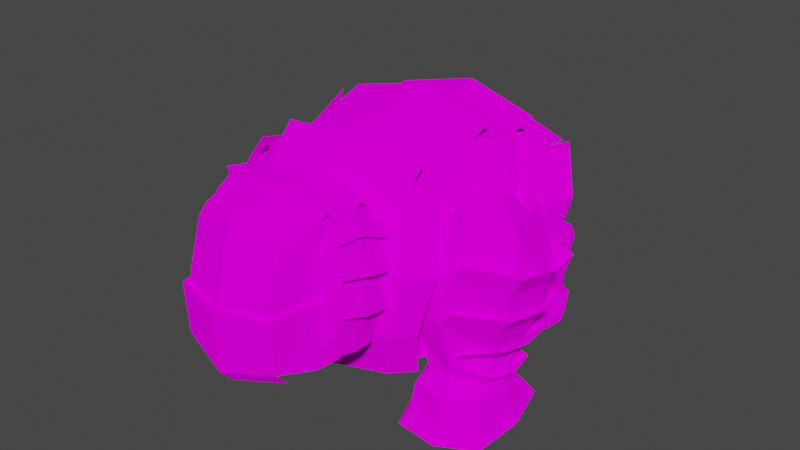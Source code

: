 # Source: bobeko.blend  (saved by Blender 2.93.21; exported with 4.5.12 LTS)
import bpy
from mathutils import Matrix  # noqa: F401  (used for matrix-valued properties, if any)

bpy.ops.wm.read_factory_settings(use_empty=True)
scene = bpy.context.scene
scene.name = 'Scene'

# ---- collections
col_collection = bpy.data.collections.new('Collection'); scene.collection.children.link(col_collection)

# ---- images (referenced by path relative to the original .blend; pixels are not part of the script)
import os
ASSET_DIR = os.environ.get("B2B_ASSET_DIR", "")  # directory of the original .blend (textures are referenced by path, not embedded)
HERE = os.path.dirname(os.path.abspath(__file__))  # packed textures are extracted next to this script under _unpacked/

def load_image(name, relpath, width, height, colorspace="sRGB"):
    """Load a texture the original file referenced (path relative to the .blend, or extracted next to this script)."""
    p = next((c for c in (os.path.join(HERE, relpath), os.path.join(ASSET_DIR, relpath)) if relpath and os.path.exists(c)), "")
    if p:
        img = bpy.data.images.load(p, check_existing=True)
        img.name = name
    else:  # same state as the original file: an image datablock whose file is absent (Cycles renders it pink)
        img = bpy.data.images.new(name, width, height)
        img.source = "FILE"
        img.filepath = "//" + (relpath or name)
    img.colorspace_settings.name = colorspace
    return img
img_bobeko = load_image('bobeko', 'bobeko.png', 1024, 1024, 'sRGB')

# ---- materials (node trees are filled in below, after node groups)
mat_bobeko = bpy.data.materials.new('bobeko')
mat_bobeko.alpha_threshold = 0.0
mat_bobeko.line_color = (0.0, 0.0, 0.0, 1.0)

# ---- material node trees
mat_bobeko.use_nodes = True; mat_bobeko.node_tree.nodes.clear()
_N = mat_bobeko.node_tree.nodes; _L = mat_bobeko.node_tree.links
n0 = _N.new('ShaderNodeMixShader'); n0.name = 'Mix Shader'; n0.location = (-43480, -2466)
n1 = _N.new('ShaderNodeMixShader'); n1.name = 'Mix Shader.001'; n1.location = (252, 258)
n2 = _N.new('ShaderNodeBsdfDiffuse'); n2.name = 'Diffuse BSDF'; n2.location = (31, 97)
n2.inputs[1].default_value = 0.4
n3 = _N.new('ShaderNodeBsdfTransparent'); n3.name = 'Transparent BSDF'; n3.location = (38, 191)
n3.inputs[0].default_value = (1.0, 1.0, 1.0, 0.0)
n4 = _N.new('ShaderNodeTexImage'); n4.name = 'Image Texture'; n4.location = (-290, 254)
n4.image = img_bobeko
n4.interpolation = 'Closest'
n5 = _N.new('ShaderNodeOutputMaterial'); n5.name = 'Material Output'; n5.location = (439, 257)
_L.new(n4.outputs[0], n2.inputs[0])
_L.new(n4.outputs[1], n1.inputs[0])
_L.new(n1.outputs[0], n5.inputs[0])
_L.new(n2.outputs[0], n1.inputs[2])
_L.new(n3.outputs[0], n1.inputs[1])
n5.is_active_output = True

# ---- world
world_world = bpy.data.worlds.new('World'); scene.world = world_world
world_world.use_nodes = True; world_world.node_tree.nodes.clear()
_N = world_world.node_tree.nodes; _L = world_world.node_tree.links
n0 = _N.new('ShaderNodeOutputWorld'); n0.name = 'World Output'; n0.location = (300, 300)
n1 = _N.new('ShaderNodeBackground'); n1.name = 'Background'; n1.location = (10, 300)
n1.inputs[0].default_value = (0.05088, 0.05088, 0.05088, 1.0)
_L.new(n1.outputs[0], n0.inputs[0])
n0.is_active_output = True
world_world.color = (0.05088, 0.05088, 0.05088)
world_world.use_sun_shadow = False
world_world.sun_shadow_jitter_overblur = 0.0

# ---- meshes
me_body = bpy.data.meshes.new('Body')
me_body.from_pydata([(0.56, 1.748, -1.148), (0.9554, 0.1195, -0.723), (0.56, 2.038, -0.06614), (0.88, 0.575, 0.9771), (0.88, -1.506, -0.9488), (0.88, -1.191, 0.8631), (0.728, 2.093, -0.4679), (1.224, 0.2473, 0.3662), (1.144, -1.578, 0.2404), (0.6358, 2.03, -0.841), (1.109, 0.08078, -0.2473), (0.88, -1.158, -0.9541), (0.88, -0.1896, 1.121), (1.224, -0.6748, 0.5008), (1.095, -0.9968, -0.2214), (0.8296, 1.331, 0.5653), (0.8296, 0.9013, -1.037), (1.078, 1.069, 0.05517), (0.9419, 0.9117, -0.5263), (0.9992, -1.666, -0.4121), (-0.56, 1.748, -1.148), (-0.9554, 0.1195, -0.723), (-0.56, 2.038, -0.06614), (-0.88, 0.575, 0.9771), (-0.88, -1.506, -0.9488), (-0.88, -1.191, 0.8631), (0.0, 2.238, 0.03386), (0.0, 1.848, -1.348), (0.0, 0.675, 1.177), (0.0, 0.1195, -0.923), (0.0, -1.25, 0.9512), (0.0, -1.62, -1.098), (-0.728, 2.093, -0.4679), (-1.224, 0.2473, 0.3662), (-1.144, -1.578, 0.2404), (0.0, 2.343, -0.5179), (0.0, -1.658, 0.2404), (-0.6358, 2.03, -0.841), (-1.109, 0.08078, -0.2473), (0.0, 2.21, -0.9733), (0.0, -1.772, -0.4939), (-0.88, -1.158, -0.9541), (-0.88, -0.1896, 1.121), (0.0, -0.1884, 1.335), (0.0, -1.182, -1.166), (-1.224, -0.6748, 0.5008), (-1.095, -0.9968, -0.2214), (-0.8296, 1.331, 0.5653), (-0.8296, 0.9013, -1.037), (0.0, 1.503, 0.7381), (0.0, 0.9589, -1.268), (-1.078, 1.069, 0.05517), (-0.9419, 0.9117, -0.5263), (-0.9992, -1.666, -0.4121), (0.9554, 0.1195, -0.723), (0.88, 0.575, 0.9771), (0.88, -1.506, -0.9488), (0.88, -1.191, 0.8631), (1.224, 0.2473, 0.3662), (1.144, -1.578, 0.2404), (1.109, 0.08078, -0.2473), (1.1, -0.965, 0.8631), (0.88, -1.158, -0.9541), (0.88, -0.1896, 1.121), (1.224, -0.6748, 0.5008), (1.095, -0.9968, -0.2214), (0.8296, 1.331, 0.5653), (0.8296, 0.9013, -1.037), (1.078, 1.069, 0.05517), (0.9419, 0.9117, -0.5263), (1.1, -1.28, -0.9488), (0.9992, -1.666, -0.4121), (1.364, -1.352, 0.2404), (1.219, -1.44, -0.4121), (1.112, -0.8559, -0.9541), (1.112, 0.1127, 1.121), (1.456, -0.3725, 0.5008), (1.327, -0.6946, -0.2214), (1.15, 0.3836, -0.723), (1.074, 0.8391, 0.9771), (1.418, 0.5114, 0.3662), (1.303, 0.3449, -0.2473), (0.9473, 1.576, 0.5653), (0.9473, 1.146, -1.037), (1.196, 1.314, 0.05517), (1.06, 1.157, -0.5263), (-0.9554, 0.1195, -0.723), (-0.88, 0.575, 0.9771), (-0.88, -1.506, -0.9488), (-0.88, -1.191, 0.8631), (-1.224, 0.2473, 0.3662), (-1.144, -1.578, 0.2404), (-1.109, 0.08078, -0.2473), (-1.1, -0.965, 0.8631), (-0.88, -1.158, -0.9541), (-0.88, -0.1896, 1.121), (-1.224, -0.6748, 0.5008), (-1.095, -0.9968, -0.2214), (-0.8296, 1.331, 0.5653), (-0.8296, 0.9013, -1.037), (-1.078, 1.069, 0.05517), (-0.9419, 0.9117, -0.5263), (-1.1, -1.28, -0.9488), (-0.9992, -1.666, -0.4121), (-1.364, -1.352, 0.2404), (-1.219, -1.44, -0.4121), (-1.112, -0.8559, -0.9541), (-1.112, 0.1127, 1.121), (-1.456, -0.3725, 0.5008), (-1.327, -0.6946, -0.2214), (-1.15, 0.3836, -0.723), (-1.074, 0.8391, 0.9771), (-1.418, 0.5114, 0.3662), (-1.303, 0.3449, -0.2473), (-0.9473, 1.576, 0.5653), (-0.9473, 1.146, -1.037), (-1.196, 1.314, 0.05517), (-1.06, 1.157, -0.5263), (0.56, 2.038, -0.06614), (0.88, 0.575, 0.9771), (0.88, -1.191, 0.8631), (0.88, -0.1896, 1.121), (0.8296, 1.331, 0.5653), (0.88, -0.9538, 1.14), (0.88, 0.09904, 1.229), (0.88, 0.9008, 1.051), (0.8296, 1.636, 0.5339), (0.56, 2.243, -0.2262), (-0.56, 2.038, -0.06614), (-0.88, 0.575, 0.9771), (-0.88, -1.191, 0.8631), (0.0, 2.238, 0.03386), (0.0, 0.675, 1.177), (0.0, -1.25, 0.9512), (-0.88, -0.1896, 1.121), (0.0, -0.1884, 1.335), (-0.8296, 1.331, 0.5653), (0.0, 1.503, 0.7381), (-0.88, -0.9538, 1.14), (0.0, -1.013, 1.228), (-0.88, 0.09904, 1.229), (0.0, 0.1002, 1.444), (-0.88, 0.9008, 1.051), (0.0, 1.001, 1.251), (-0.8296, 1.636, 0.5339), (0.0, 1.809, 0.7067), (-0.56, 2.243, -0.2262), (0.0, 2.443, -0.1262)], [], [(17, 15, 3, 7), (44, 29, 1, 11), (13, 7, 3, 12), (49, 15, 2, 26), (35, 26, 2, 6), (12, 3, 28, 43), (8, 5, 30, 36), (16, 50, 27, 0), (19, 8, 36, 40), (39, 35, 6, 9), (14, 10, 7, 13), (18, 17, 7, 10), (16, 18, 10, 1), (11, 1, 10, 14), (27, 39, 9, 0), (4, 19, 40, 31), (4, 11, 14, 19), (19, 14, 13, 8), (5, 12, 43, 30), (8, 13, 12, 5), (31, 44, 11, 4), (0, 9, 18, 16), (9, 6, 17, 18), (1, 29, 50, 16), (28, 3, 15, 49), (6, 2, 15, 17), (51, 33, 23, 47), (44, 41, 21, 29), (45, 42, 23, 33), (49, 26, 22, 47), (35, 32, 22, 26), (42, 43, 28, 23), (34, 36, 30, 25), (48, 20, 27, 50), (53, 40, 36, 34), (39, 37, 32, 35), (46, 45, 33, 38), (52, 38, 33, 51), (48, 21, 38, 52), (41, 46, 38, 21), (27, 20, 37, 39), (24, 31, 40, 53), (24, 53, 46, 41), (53, 34, 45, 46), (25, 30, 43, 42), (34, 25, 42, 45), (31, 24, 41, 44), (20, 48, 52, 37), (37, 52, 51, 32), (21, 48, 50, 29), (28, 49, 47, 23), (32, 51, 47, 22), (71, 73, 72, 59), (59, 72, 61, 57), (56, 70, 73, 71), (65, 62, 74, 77), (63, 64, 76, 75), (64, 65, 77, 76), (60, 81, 80, 58), (55, 58, 80, 79), (60, 54, 78, 81), (68, 84, 82, 66), (69, 85, 84, 68), (67, 83, 85, 69), (103, 91, 104, 105), (91, 89, 93, 104), (88, 103, 105, 102), (97, 109, 106, 94), (95, 107, 108, 96), (96, 108, 109, 97), (92, 90, 112, 113), (87, 111, 112, 90), (92, 113, 110, 86), (100, 98, 114, 116), (101, 100, 116, 117), (99, 101, 117, 115), (120, 123, 139, 133), (135, 121, 124, 141), (119, 125, 143, 132), (137, 122, 126, 145), (118, 127, 147, 131), (130, 133, 139, 138), (135, 141, 140, 134), (129, 132, 143, 142), (137, 145, 144, 136), (128, 131, 147, 146)])
_uv = me_body.uv_layers.new(name='UVMap')
_uv.uv.foreach_set('vector', [0.5834, 0.09796, 0.5966, 0.1469, 0.5291, 0.1651, 0.5115, 0.1048, 0.08668, 0.0426, 0.08763, 0.1516, 0.006859, 0.1515, 0.01393, 0.04635, 0.01753, 0.4378, 0.09264, 0.446, 0.1052, 0.5075, 0.04227, 0.5029, 0.561, 0.6235, 0.5616, 0.6936, 0.4846, 0.672, 0.4785, 0.6235, 0.5175, 0.4785, 0.5616, 0.4714, 0.5616, 0.5226, 0.5283, 0.5393, 0.4148, 0.7759, 0.4146, 0.7129, 0.4881, 0.7077, 0.4882, 0.7789, 0.2927, 0.005251, 0.353, 0.02534, 0.358, 0.09765, 0.2918, 0.09803, 0.02043, 0.2185, 0.08827, 0.2258, 0.08888, 0.2966, 0.04123, 0.287, 0.2389, 0.01724, 0.2927, 0.005251, 0.2918, 0.09803, 0.2324, 0.09838, 0.4826, 0.4842, 0.5175, 0.4785, 0.5283, 0.5393, 0.4951, 0.5363, 0.007044, 0.3737, 0.09216, 0.3936, 0.09264, 0.446, 0.01753, 0.4378, 0.5852, 0.04792, 0.5834, 0.09796, 0.5115, 0.1048, 0.513, 0.05248, 0.5966, 0.007044, 0.5852, 0.04792, 0.513, 0.05248, 0.5279, 0.01468, 0.00965, 0.3105, 0.1052, 0.3551, 0.09216, 0.3936, 0.007044, 0.3737, 0.4419, 0.4908, 0.4826, 0.4842, 0.4951, 0.5363, 0.4593, 0.5385, 0.1928, 0.02566, 0.2389, 0.01724, 0.2324, 0.09838, 0.1821, 0.09867, 0.6175, 0.4174, 0.6439, 0.4274, 0.6334, 0.4898, 0.5891, 0.4542, 0.5891, 0.4542, 0.6334, 0.4898, 0.6356, 0.5548, 0.5757, 0.5072, 0.304, 0.6672, 0.3013, 0.5833, 0.3744, 0.5762, 0.3759, 0.6677, 0.5757, 0.5072, 0.6356, 0.5548, 0.6439, 0.6239, 0.5794, 0.5703, 0.08637, 0.006818, 0.08668, 0.0426, 0.01393, 0.04635, 0.01334, 0.01766, 0.7136, 0.7177, 0.6838, 0.7347, 0.6718, 0.638, 0.7136, 0.6451, 0.6838, 0.7347, 0.6522, 0.7335, 0.6218, 0.6408, 0.6718, 0.638, 0.006859, 0.1515, 0.08763, 0.1516, 0.08827, 0.2258, 0.02043, 0.2185, 0.7125, 0.2705, 0.7117, 0.3441, 0.6419, 0.34, 0.6365, 0.2701, 0.6522, 0.7335, 0.6168, 0.7304, 0.5757, 0.6618, 0.6218, 0.6408, 0.07891, 0.5887, 0.007044, 0.5818, 0.02463, 0.5216, 0.09213, 0.5398, 0.08668, 0.0426, 0.1595, 0.04509, 0.1684, 0.1501, 0.08763, 0.1516, 0.4524, 0.276, 0.4772, 0.2109, 0.5401, 0.2063, 0.5275, 0.2678, 0.561, 0.6235, 0.4785, 0.6235, 0.4846, 0.575, 0.5616, 0.5534, 0.5175, 0.4785, 0.5085, 0.4174, 0.5454, 0.4228, 0.5616, 0.4714, 0.5616, 0.7758, 0.4882, 0.7789, 0.4881, 0.7077, 0.5616, 0.7127, 0.2938, 0.1908, 0.2918, 0.09803, 0.358, 0.09765, 0.3538, 0.17, 0.156, 0.2173, 0.1364, 0.2862, 0.08888, 0.2966, 0.08827, 0.2258, 0.2399, 0.1794, 0.2324, 0.09838, 0.2918, 0.09803, 0.2938, 0.1908, 0.4826, 0.4842, 0.478, 0.4308, 0.5085, 0.4174, 0.5175, 0.4785, 0.4419, 0.3401, 0.4524, 0.276, 0.5275, 0.2678, 0.5271, 0.3202, 0.08073, 0.6388, 0.008505, 0.6342, 0.007044, 0.5818, 0.07891, 0.5887, 0.09213, 0.6796, 0.02347, 0.672, 0.008505, 0.6342, 0.08073, 0.6388, 0.4446, 0.4033, 0.4419, 0.3401, 0.5271, 0.3202, 0.5401, 0.3587, 0.4419, 0.4908, 0.4433, 0.44, 0.478, 0.4308, 0.4826, 0.4842, 0.1936, 0.1715, 0.1821, 0.09867, 0.2324, 0.09838, 0.2399, 0.1794, 0.596, 0.4033, 0.5676, 0.3666, 0.612, 0.331, 0.6224, 0.3934, 0.5676, 0.3666, 0.5542, 0.3136, 0.6141, 0.266, 0.612, 0.331, 0.4477, 0.6648, 0.3759, 0.6677, 0.3744, 0.5762, 0.4477, 0.581, 0.5542, 0.3136, 0.558, 0.2505, 0.6224, 0.1969, 0.6141, 0.266, 0.08637, 0.006818, 0.1596, 0.01639, 0.1595, 0.04509, 0.08668, 0.0426, 0.2723, 0.6212, 0.2723, 0.6938, 0.2304, 0.7009, 0.2424, 0.6042, 0.2424, 0.6042, 0.2304, 0.7009, 0.1804, 0.698, 0.2109, 0.6054, 0.1684, 0.1501, 0.156, 0.2173, 0.08827, 0.2258, 0.08763, 0.1516, 0.7125, 0.2705, 0.6365, 0.2701, 0.6427, 0.2002, 0.7125, 0.1969, 0.2109, 0.6054, 0.1804, 0.698, 0.1343, 0.677, 0.1754, 0.6085, 0.8613, 0.5377, 0.8867, 0.5348, 0.8939, 0.4806, 0.8685, 0.4835, 0.8685, 0.4835, 0.8939, 0.4806, 0.8944, 0.4174, 0.869, 0.4203, 0.869, 0.5835, 0.8944, 0.5806, 0.8867, 0.5348, 0.8613, 0.5377, 0.7931, 0.561, 0.7942, 0.6243, 0.7648, 0.6145, 0.7638, 0.5512, 0.7942, 0.4272, 0.7861, 0.4964, 0.7568, 0.4866, 0.7648, 0.4174, 0.7861, 0.4964, 0.7931, 0.561, 0.7638, 0.5512, 0.7568, 0.4866, 0.9134, 0.2374, 0.8873, 0.2424, 0.8805, 0.2943, 0.9066, 0.2894, 0.9134, 0.3517, 0.9066, 0.2894, 0.8805, 0.2943, 0.8873, 0.3567, 0.9134, 0.2374, 0.9106, 0.1969, 0.8845, 0.2018, 0.8873, 0.2424, 0.8407, 0.8742, 0.8622, 0.8692, 0.861, 0.8185, 0.8395, 0.8235, 0.8357, 0.924, 0.8571, 0.919, 0.8622, 0.8692, 0.8407, 0.8742, 0.8407, 0.9661, 0.8622, 0.9611, 0.8571, 0.919, 0.8357, 0.924, 0.8357, 0.6841, 0.8429, 0.7383, 0.8683, 0.7412, 0.8611, 0.687, 0.8429, 0.7383, 0.8434, 0.8015, 0.8688, 0.8044, 0.8683, 0.7412, 0.8434, 0.6383, 0.8357, 0.6841, 0.8611, 0.687, 0.8688, 0.6412, 0.1556, 0.3737, 0.1263, 0.3835, 0.1273, 0.3202, 0.1567, 0.3105, 0.1567, 0.5075, 0.1273, 0.5173, 0.1193, 0.4481, 0.1486, 0.4383, 0.1486, 0.4383, 0.1193, 0.4481, 0.1263, 0.3835, 0.1556, 0.3737, 0.9158, 0.6789, 0.909, 0.7308, 0.8829, 0.7358, 0.8897, 0.6839, 0.9158, 0.7932, 0.8897, 0.7982, 0.8829, 0.7358, 0.909, 0.7308, 0.9158, 0.6789, 0.8897, 0.6839, 0.887, 0.6433, 0.9131, 0.6383, 0.935, 0.7303, 0.9338, 0.781, 0.9552, 0.786, 0.9564, 0.7353, 0.9299, 0.6805, 0.935, 0.7303, 0.9564, 0.7353, 0.9514, 0.6855, 0.935, 0.6383, 0.9299, 0.6805, 0.9514, 0.6855, 0.9564, 0.6434, 0.9594, 0.1969, 0.9298, 0.1969, 0.9275, 0.2687, 0.9571, 0.2687, 0.9474, 0.08024, 0.9536, 0.1534, 0.9286, 0.1534, 0.9224, 0.08024, 0.7208, 0.7487, 0.6937, 0.7487, 0.6822, 0.8215, 0.7093, 0.8215, 0.9334, 0.4864, 0.946, 0.5555, 0.921, 0.5555, 0.9085, 0.4864, 0.7857, 0.89, 0.7646, 0.89, 0.7568, 0.9382, 0.7779, 0.9382, 0.9594, 0.3406, 0.9571, 0.2687, 0.9275, 0.2687, 0.9298, 0.3406, 0.9474, 0.08024, 0.9224, 0.08024, 0.9286, 0.007044, 0.9536, 0.007044, 0.7208, 0.8942, 0.7093, 0.8215, 0.6822, 0.8215, 0.6937, 0.8942, 0.9334, 0.4864, 0.9085, 0.4864, 0.921, 0.4174, 0.946, 0.4174, 0.7857, 0.9865, 0.7779, 0.9382, 0.7568, 0.9382, 0.7646, 0.9865])
me_body.materials.append(mat_bobeko)
me_body.use_remesh_preserve_volume = False
me_body.use_remesh_preserve_attributes = False
me_body.use_mirror_x = True
me_body.use_mirror_vertex_groups = False
me_body.update()
me_head = bpy.data.meshes.new('Head')
me_head.from_pydata([(-0.7872, -0.4179, -0.2186), (-0.6874, 0.1808, -0.608), (0.6874, 0.1808, -0.608), (0.7872, -0.4179, -0.2186), (-0.6864, -0.3016, 0.596), (-0.528, 0.1808, 0.448), (0.528, 0.1808, 0.448), (0.6864, -0.3016, 0.596), (-0.5354, -1.249, -0.2186), (0.5354, -1.249, -0.2186), (-0.5354, -1.105, 0.4712), (0.5354, -1.105, 0.4712), (0.0, 0.3128, 0.552), (0.0, 0.3128, -0.7152), (0.0, -0.2661, 0.7296), (3.725e-09, -0.418, -0.1488), (0.0, -1.23, 0.5798), (1.648e-17, -1.411, -0.2186), (-0.6874, 0.2477, -0.08), (-0.7872, -0.4141, -0.08), (0.6874, 0.2477, -0.08), (0.7872, -0.4141, -0.08), (-0.5354, -1.269, -0.05605), (0.5354, -1.269, -0.05605), (0.0, 0.3929, -0.0816), (0.0, -1.427, -0.05286), (0.7614, -0.5007, -0.1225), (-0.7614, -0.5007, -0.1225), (0.6494, -0.7418, 0.5943), (-0.6494, -0.7418, 0.5943), (3.244e-09, -0.4958, -0.1159), (7.233e-17, -0.7894, 0.718), (0.7372, -0.5189, -0.03911), (-0.7372, -0.5189, -0.03911), (-0.6864, -0.3016, 0.596), (0.6864, -0.3016, 0.596), (-0.5354, -1.105, 0.4712), (0.5354, -1.105, 0.4712), (0.0, -0.2661, 0.7296), (0.0, -1.23, 0.5798), (0.6494, -0.7418, 0.5943), (-0.6494, -0.7418, 0.5943), (7.233e-17, -0.7894, 0.718), (-0.5354, -0.9861, 0.5866), (0.5354, -0.9861, 0.5866), (2.562e-17, -1.111, 0.6952), (0.6494, -0.5984, 0.6783), (-0.6494, -0.5984, 0.6783), (9.1e-17, -0.646, 0.802), (-0.6864, -0.1599, 0.6537), (0.6864, -0.1599, 0.6537), (1.281e-17, -0.1243, 0.7873)], [], [(21, 3, 2, 20), (25, 16, 10, 22), (14, 7, 6, 12), (15, 0, 1, 13), (19, 4, 5, 18), (31, 14, 4, 29), (30, 15, 3, 26), (33, 22, 10, 29), (32, 21, 7, 28), (24, 12, 6, 20), (18, 5, 12, 24), (27, 0, 15, 30), (28, 7, 14, 31), (3, 15, 13, 2), (4, 14, 12, 5), (23, 11, 16, 25), (9, 23, 25, 17), (1, 18, 24, 13), (13, 24, 20, 2), (26, 3, 21, 32), (27, 8, 22, 33), (0, 19, 18, 1), (17, 25, 22, 8), (7, 21, 20, 6), (0, 27, 33, 19), (9, 26, 32, 23), (11, 28, 31, 16), (8, 27, 30, 17), (23, 32, 28, 11), (19, 33, 29, 4), (17, 30, 26, 9), (16, 31, 29, 10), (37, 44, 45, 39), (39, 45, 43, 36), (41, 42, 48, 47), (42, 40, 46, 48), (38, 35, 50, 51), (38, 51, 49, 34)])
_uv = me_head.uv_layers.new(name='UVMap')
_uv.uv.foreach_set('vector', [0.7149, 0.488, 0.7258, 0.4907, 0.7427, 0.5466, 0.7001, 0.5401, 0.6221, 0.8021, 0.6231, 0.7487, 0.6681, 0.7552, 0.667, 0.8, 0.5354, 0.8497, 0.5348, 0.9064, 0.4939, 0.8937, 0.4864, 0.8494, 0.3641, 0.2868, 0.4279, 0.281, 0.4279, 0.3394, 0.3747, 0.3609, 0.3583, 0.7404, 0.3027, 0.7467, 0.3013, 0.704, 0.3435, 0.6884, 0.007044, 0.8734, 0.04937, 0.8757, 0.04315, 0.9321, 0.007727, 0.9271, 0.3632, 0.2801, 0.3641, 0.2868, 0.3013, 0.2989, 0.3021, 0.2884, 0.3571, 0.7502, 0.3736, 0.811, 0.3289, 0.8089, 0.3119, 0.7813, 0.7137, 0.4782, 0.7149, 0.488, 0.6593, 0.4817, 0.6685, 0.4471, 0.6685, 0.05842, 0.6692, 0.007044, 0.7137, 0.01525, 0.725, 0.05914, 0.6119, 0.05752, 0.6245, 0.01397, 0.6692, 0.007044, 0.6685, 0.05842, 0.4242, 0.2711, 0.4279, 0.281, 0.3641, 0.2868, 0.3632, 0.2801, 0.01361, 0.8201, 0.04937, 0.819, 0.04937, 0.8757, 0.007044, 0.8734, 0.3013, 0.2989, 0.3641, 0.2868, 0.3747, 0.3609, 0.3176, 0.3551, 0.5354, 0.793, 0.5354, 0.8497, 0.4864, 0.8494, 0.4944, 0.8053, 0.5773, 0.7983, 0.5779, 0.7535, 0.6231, 0.7487, 0.6221, 0.8021, 0.5757, 0.8118, 0.5773, 0.7983, 0.6221, 0.8021, 0.6218, 0.8155, 0.6107, 0.101, 0.6119, 0.05752, 0.6685, 0.05842, 0.6677, 0.1098, 0.6677, 0.1098, 0.6685, 0.05842, 0.725, 0.05914, 0.725, 0.1026, 0.72, 0.4818, 0.7258, 0.4907, 0.7149, 0.488, 0.7137, 0.4782, 0.3634, 0.7466, 0.3861, 0.8063, 0.3736, 0.811, 0.3571, 0.7502, 0.3692, 0.7377, 0.3583, 0.7404, 0.3435, 0.6884, 0.3861, 0.6818, 0.6218, 0.8155, 0.6221, 0.8021, 0.667, 0.8, 0.6681, 0.8135, 0.6593, 0.4817, 0.7149, 0.488, 0.7001, 0.5401, 0.6579, 0.5245, 0.3692, 0.7377, 0.3634, 0.7466, 0.3571, 0.7502, 0.3583, 0.7404, 0.7427, 0.4221, 0.72, 0.4818, 0.7137, 0.4782, 0.7303, 0.4174, 0.3084, 0.8339, 0.3395, 0.8251, 0.3387, 0.8788, 0.3013, 0.8788, 0.3975, 0.2132, 0.4242, 0.2711, 0.3632, 0.2801, 0.3527, 0.2063, 0.7303, 0.4174, 0.7137, 0.4782, 0.6685, 0.4471, 0.6856, 0.4195, 0.3583, 0.7404, 0.3571, 0.7502, 0.3119, 0.7813, 0.3027, 0.7467, 0.3527, 0.2063, 0.3632, 0.2801, 0.3021, 0.2884, 0.3116, 0.2254, 0.3013, 0.8788, 0.3387, 0.8788, 0.3395, 0.9325, 0.3084, 0.9236, 0.7289, 0.7287, 0.7423, 0.7287, 0.7411, 0.6834, 0.7277, 0.6834, 0.7277, 0.6834, 0.7411, 0.6834, 0.7423, 0.638, 0.7289, 0.638, 0.424, 0.375, 0.4223, 0.4287, 0.4088, 0.4287, 0.4105, 0.375, 0.4223, 0.4287, 0.424, 0.4823, 0.4105, 0.4823, 0.4088, 0.4287, 0.9724, 0.4737, 0.9792, 0.53, 0.9668, 0.53, 0.96, 0.4737, 0.9724, 0.4737, 0.96, 0.4737, 0.9668, 0.4174, 0.9792, 0.4174])
me_head.materials.append(mat_bobeko)
me_head.use_remesh_preserve_volume = False
me_head.use_remesh_preserve_attributes = False
me_head.use_mirror_x = True
me_head.use_mirror_vertex_groups = False
me_head.update()
me_legleftback = bpy.data.meshes.new('LegLeftBack')
me_legleftback.from_pydata([(-0.06055, -0.553, -0.3657), (-0.1689, 0.06149, -0.3657), (0.2953, 0.1433, -0.09798), (0.4036, -0.4712, -0.09798), (-0.2151, -0.1625, 0.3587), (-0.2866, 0.2436, 0.1129), (0.1861, 0.3269, 0.1129), (0.2577, -0.0791, 0.3587), (-0.07918, -0.5052, -0.882), (-0.1625, -0.03248, -0.882), (0.3102, 0.05087, -0.882), (0.3935, -0.4218, -0.882), (-0.05745, 0.3258, 0.08829), (0.04692, 0.1946, -0.2318), (0.02846, -0.1614, 0.3833), (0.1878, -0.6043, -0.2318), (0.06132, 0.0801, -0.882), (0.1697, -0.5344, -0.882), (-0.2981, 0.03222, 0.2358), (-0.1844, -0.2581, -0.4058), (0.2691, 0.1322, 0.2358), (0.4191, -0.1517, -0.05782), (-0.1918, -0.2813, -0.882), (0.4228, -0.173, -0.882), (-0.02188, 0.1241, 0.2788), (0.04233, -0.2401, -0.882), (-0.04922, -0.504, -0.7041), (0.4269, -0.42, -0.7405), (0.3373, 0.08813, -0.7405), (-0.1388, 0.004179, -0.7041), (0.2023, -0.5382, -0.7223), (0.08578, 0.1224, -0.7223), (-0.1654, -0.2625, -0.6987), (0.4535, -0.1534, -0.746), (0.3604, -0.3915, -0.5288), (0.2836, 0.04387, -0.5288), (0.1804, -0.4906, -0.5488), (0.3795, -0.1637, -0.5228), (-0.02269, -0.4591, -0.5688), (-0.09946, -0.02368, -0.5688), (0.08057, 0.07541, -0.5488), (-0.1185, -0.2515, -0.5748), (-0.2761, 0.1682, -0.1153), (-0.1722, -0.4213, 0.04053), (0.2744, 0.2653, 0.02931), (0.3783, -0.3242, 0.1852), (0.1164, -0.4483, 0.1284), (-0.01416, 0.2923, -0.05859), (-0.2917, -0.1385, -0.0591), (0.394, -0.01755, 0.1289), (0.2953, 0.1433, -0.09798), (0.4036, -0.4712, -0.09798), (0.04692, 0.1946, -0.2318), (0.1878, -0.6043, -0.2318), (0.4191, -0.1517, -0.05782), (0.3604, -0.3915, -0.5288), (0.2836, 0.04387, -0.5288), (0.1804, -0.4906, -0.5488), (0.3795, -0.1637, -0.5228), (-0.02269, -0.4591, -0.5688), (-0.09946, -0.02368, -0.5688), (0.08057, 0.07541, -0.5488), (-0.1185, -0.2515, -0.5748), (0.2971, 0.1676, -0.2347), (0.4137, -0.4933, -0.2347), (0.03005, 0.2227, -0.3787), (0.1815, -0.6365, -0.3787), (0.4303, -0.1497, -0.1915), (0.4343, -0.4497, -0.6494), (0.3337, 0.1235, -0.6398), (0.1959, -0.5802, -0.6531), (0.4601, -0.1498, -0.6439), (-0.07276, -0.5387, -0.6539), (-0.1734, 0.03455, -0.6443), (0.06507, 0.165, -0.6406), (-0.1991, -0.2654, -0.6498)], [], [(49, 21, 2, 44), (48, 18, 5, 42), (47, 13, 1, 42), (46, 14, 4, 43), (25, 22, 9, 16), (33, 23, 10, 28), (41, 19, 1, 39), (40, 13, 2, 35), (30, 17, 11, 27), (24, 20, 6, 12), (18, 24, 12, 5), (26, 8, 17, 30), (39, 1, 13, 40), (23, 25, 16, 10), (45, 7, 14, 46), (44, 2, 13, 47), (11, 17, 25, 23), (4, 14, 24, 18), (14, 7, 20, 24), (38, 0, 19, 41), (27, 11, 23, 33), (17, 8, 22, 25), (43, 4, 18, 48), (45, 3, 21, 49), (34, 27, 33, 37), (8, 26, 32, 22), (9, 29, 31, 16), (38, 26, 30, 36), (36, 30, 27, 34), (16, 31, 28, 10), (22, 32, 29, 9), (37, 33, 28, 35), (21, 37, 35, 2), (15, 36, 34, 3), (0, 38, 36, 15), (3, 34, 37, 21), (26, 38, 41, 32), (29, 39, 40, 31), (31, 40, 35, 28), (32, 41, 39, 29), (7, 45, 49, 20), (0, 43, 48, 19), (6, 44, 47, 12), (3, 45, 46, 15), (15, 46, 43, 0), (12, 47, 42, 5), (19, 48, 42, 1), (20, 49, 44, 6), (51, 53, 66, 64), (54, 67, 63, 50), (52, 50, 63, 65), (51, 64, 67, 54), (61, 74, 73, 60), (58, 55, 68, 71), (55, 57, 70, 68), (56, 69, 74, 61), (62, 75, 72, 59), (57, 59, 72, 70), (56, 58, 71, 69), (60, 73, 75, 62)])
_uv = me_legleftback.uv_layers.new(name='UVMap')
_uv.uv.foreach_set('vector', [0.15, 0.557, 0.1329, 0.5591, 0.1425, 0.5363, 0.156, 0.5337, 0.1584, 0.8839, 0.1612, 0.8585, 0.1798, 0.8608, 0.1813, 0.8792, 0.08552, 0.8724, 0.08672, 0.888, 0.06643, 0.8974, 0.06346, 0.8748, 0.3767, 0.8556, 0.3792, 0.8264, 0.3979, 0.8251, 0.3993, 0.8566, 0.9518, 0.3719, 0.9569, 0.3547, 0.9728, 0.3651, 0.9728, 0.3841, 0.07388, 0.9513, 0.06346, 0.9524, 0.06357, 0.9328, 0.07503, 0.9313, 0.1643, 0.9253, 0.1594, 0.9124, 0.1813, 0.9016, 0.1809, 0.9193, 0.08365, 0.9144, 0.08672, 0.888, 0.1087, 0.884, 0.09953, 0.9173, 0.5913, 0.9652, 0.6032, 0.9627, 0.6032, 0.982, 0.5922, 0.9843, 0.08696, 0.8418, 0.1087, 0.844, 0.1021, 0.8615, 0.08421, 0.8616, 0.06536, 0.838, 0.08696, 0.8418, 0.08421, 0.8616, 0.06695, 0.8566, 0.5888, 0.9463, 0.6024, 0.9434, 0.6032, 0.9627, 0.5913, 0.9652, 0.06752, 0.9155, 0.06643, 0.8974, 0.08672, 0.888, 0.08365, 0.9144, 0.9433, 0.4, 0.9518, 0.3719, 0.9728, 0.3841, 0.9623, 0.4, 0.3556, 0.8496, 0.3606, 0.8254, 0.3792, 0.8264, 0.3767, 0.8556, 0.1081, 0.8705, 0.1086, 0.8842, 0.08672, 0.888, 0.08552, 0.8724, 0.9275, 0.3895, 0.9275, 0.3705, 0.9518, 0.3719, 0.9433, 0.4, 0.07149, 0.8203, 0.09014, 0.819, 0.08696, 0.8418, 0.06536, 0.838, 0.09014, 0.819, 0.1077, 0.8254, 0.1087, 0.844, 0.08696, 0.8418, 0.1482, 0.9327, 0.1362, 0.9201, 0.1594, 0.9124, 0.1643, 0.9253, 0.075, 0.9713, 0.06369, 0.9719, 0.06346, 0.9524, 0.07388, 0.9513, 0.9275, 0.3705, 0.9379, 0.3547, 0.9569, 0.3547, 0.9518, 0.3719, 0.1343, 0.8865, 0.1425, 0.8561, 0.1612, 0.8585, 0.1584, 0.8839, 0.1439, 0.5794, 0.1193, 0.5799, 0.1329, 0.5591, 0.15, 0.557, 0.09192, 0.9686, 0.075, 0.9713, 0.07388, 0.9513, 0.09142, 0.9511, 0.008185, 0.9463, 0.02192, 0.9462, 0.02104, 0.9663, 0.007044, 0.9653, 0.6552, 0.9725, 0.6413, 0.9697, 0.6427, 0.9508, 0.6549, 0.953, 0.578, 0.9487, 0.5888, 0.9463, 0.5913, 0.9652, 0.5777, 0.9645, 0.5777, 0.9645, 0.5913, 0.9652, 0.5922, 0.9843, 0.5757, 0.9803, 0.6549, 0.953, 0.6427, 0.9508, 0.6437, 0.9319, 0.6552, 0.9337, 0.007044, 0.9653, 0.02104, 0.9663, 0.02192, 0.9865, 0.00815, 0.9844, 0.09142, 0.9511, 0.07388, 0.9513, 0.07503, 0.9313, 0.09192, 0.9336, 0.9085, 0.5937, 0.9439, 0.5934, 0.9448, 0.6107, 0.912, 0.6179, 0.3756, 0.8853, 0.3836, 0.9099, 0.3688, 0.9155, 0.3536, 0.8854, 0.397, 0.8903, 0.3993, 0.9076, 0.3836, 0.9099, 0.3756, 0.8853, 0.912, 0.5695, 0.9448, 0.576, 0.9439, 0.5934, 0.9085, 0.5937, 0.02192, 0.9462, 0.03259, 0.9491, 0.03105, 0.9665, 0.02104, 0.9663, 0.6413, 0.9697, 0.6304, 0.9677, 0.6294, 0.9519, 0.6427, 0.9508, 0.6427, 0.9508, 0.6294, 0.9519, 0.6272, 0.936, 0.6437, 0.9319, 0.02104, 0.9663, 0.03105, 0.9665, 0.03259, 0.984, 0.02192, 0.9865, 0.1663, 0.5692, 0.1439, 0.5794, 0.15, 0.557, 0.1652, 0.5503, 0.1362, 0.9201, 0.1343, 0.8865, 0.1584, 0.8839, 0.1594, 0.9124, 0.1021, 0.8615, 0.1081, 0.8705, 0.08552, 0.8724, 0.08421, 0.8616, 0.3567, 0.8741, 0.3556, 0.8496, 0.3767, 0.8556, 0.3756, 0.8853, 0.3756, 0.8853, 0.3767, 0.8556, 0.3993, 0.8566, 0.397, 0.8903, 0.08421, 0.8616, 0.08552, 0.8724, 0.06346, 0.8748, 0.06695, 0.8566, 0.1594, 0.9124, 0.1584, 0.8839, 0.1813, 0.8792, 0.1813, 0.9016, 0.1652, 0.5503, 0.15, 0.557, 0.156, 0.5337, 0.1663, 0.5314, 0.8024, 0.9626, 0.8093, 0.9832, 0.8202, 0.9866, 0.8128, 0.9644, 0.7998, 0.9383, 0.81, 0.9383, 0.8128, 0.9121, 0.8024, 0.914, 0.8093, 0.8934, 0.8024, 0.914, 0.8128, 0.9121, 0.8202, 0.89, 0.8024, 0.9626, 0.8128, 0.9644, 0.81, 0.9383, 0.7998, 0.9383, 0.9827, 0.02696, 0.9743, 0.02177, 0.9888, 0.007044, 0.993, 0.01517, 0.9839, 0.05862, 0.993, 0.0734, 0.9859, 0.08261, 0.9738, 0.06324, 0.9877, 0.6061, 0.976, 0.5957, 0.967, 0.6012, 0.9815, 0.6159, 0.9787, 0.04209, 0.9677, 0.04126, 0.9743, 0.02177, 0.9827, 0.02696, 0.9756, 0.5651, 0.9685, 0.5606, 0.96, 0.5818, 0.9697, 0.5814, 0.976, 0.5957, 0.9697, 0.5814, 0.96, 0.5818, 0.967, 0.6012, 0.9787, 0.04209, 0.9839, 0.05862, 0.9738, 0.06324, 0.9677, 0.04126, 0.9877, 0.5526, 0.9843, 0.5441, 0.9685, 0.5606, 0.9756, 0.5651])
me_legleftback.materials.append(mat_bobeko)
me_legleftback.use_remesh_preserve_volume = False
me_legleftback.use_remesh_preserve_attributes = False
me_legleftback.use_mirror_vertex_groups = False
me_legleftback.update()
me_legleftfront = bpy.data.meshes.new('LegLeftFront')
me_legleftfront.from_pydata([(0.2011, -0.7474, -0.8389), (0.08798, 0.1375, -0.9894), (0.7322, 0.2371, -0.9624), (0.8453, -0.4936, -0.8119), (0.09853, -0.8781, 0.2366), (-0.06287, 0.4268, -0.004328), (0.9345, 0.4719, -0.1781), (1.096, -0.6106, 0.06278), (0.1058, -0.5561, 0.7253), (-0.05473, 0.364, 0.5734), (0.8415, 0.3634, 0.29), (1.002, -0.367, 0.4419), (0.2175, -0.7279, -1.095), (0.1272, -0.1583, -1.241), (0.7417, -0.05368, -1.213), (0.832, -0.6233, -1.067), (0.193, -1.003, -1.443), (-0.0349, -0.01541, -1.456), (0.8346, 0.1362, -1.433), (0.9538, -0.8704, -1.423), (0.1507, -0.8588, -1.6), (-0.03599, -0.08921, -1.6), (0.8353, 0.07048, -1.6), (0.9131, -0.7191, -1.6), (0.4197, 0.6493, -0.1153), (0.3875, 0.3965, -1.006), (0.6133, -0.9165, 0.1738), (0.5458, -0.8424, -0.7953), (0.3558, 0.5981, 0.3802), (0.5804, -0.6899, 0.5928), (0.4096, 0.02422, -1.236), (0.5428, -0.7767, -1.011), (0.3825, 0.1576, -1.43), (0.6081, -1.058, -1.431), (0.3823, 0.093, -1.6), (0.5666, -0.9937, -1.6), (-0.0819, -0.244, 0.1335), (0.08012, -0.3213, -0.9169), (1.115, -0.02322, -0.07506), (0.8531, -0.1246, -0.8844), (0.01447, -0.1051, 0.8182), (0.9217, 0.01332, 0.3659), (0.08016, -0.4588, -1.172), (0.879, -0.3228, -1.136), (-0.002465, -0.5235, -1.452), (0.9757, -0.3529, -1.426), (-0.02432, -0.489, -1.6), (0.9559, -0.3093, -1.6), (0.4745, -0.4503, -1.6), (0.5056, 0.01947, 0.7246), (1.034, -0.05239, -0.4943), (-0.1834, -0.2917, -0.428), (0.3221, 0.6272, -0.6086), (0.5282, -0.9713, -0.3136), (1.014, -0.6232, -0.3722), (0.8501, 0.4231, -0.6053), (0.0002066, -0.9062, -0.317), (-0.1642, 0.3625, -0.55), (0.9114, -0.7922, -1.163), (0.8021, 0.04395, -1.32), (0.1984, -0.9164, -1.174), (0.02316, -0.09188, -1.331), (0.5833, -1.015, -1.14), (0.392, 0.0889, -1.329), (0.9439, -0.359, -1.24), (0.02364, -0.5193, -1.254), (0.7322, 0.2371, -0.9624), (0.8453, -0.4936, -0.8119), (0.9345, 0.4719, -0.1781), (1.096, -0.6106, 0.06278), (0.8415, 0.3634, 0.29), (1.002, -0.367, 0.4419), (0.7417, -0.05368, -1.213), (0.832, -0.6233, -1.067), (0.193, -1.003, -1.443), (-0.0349, -0.01541, -1.456), (0.8346, 0.1362, -1.433), (0.9538, -0.8704, -1.423), (0.4197, 0.6493, -0.1153), (0.3875, 0.3965, -1.006), (0.6133, -0.9165, 0.1738), (0.5458, -0.8424, -0.7953), (0.3558, 0.5981, 0.3802), (0.5804, -0.6899, 0.5928), (0.4096, 0.02422, -1.236), (0.5428, -0.7767, -1.011), (0.3825, 0.1576, -1.43), (0.6081, -1.058, -1.431), (1.115, -0.02322, -0.07506), (0.8531, -0.1246, -0.8844), (0.9217, 0.01332, 0.3659), (0.879, -0.3228, -1.136), (-0.002465, -0.5235, -1.452), (0.9757, -0.3529, -1.426), (1.034, -0.05239, -0.4943), (0.3221, 0.6272, -0.6086), (0.5282, -0.9713, -0.3136), (1.014, -0.6232, -0.3722), (0.8501, 0.4231, -0.6053), (0.7198, 0.4, 0.4719), (0.8803, -0.3304, 0.6237), (0.2341, 0.6348, 0.5621), (0.4587, -0.6533, 0.7747), (0.8, 0.04995, 0.5478), (1.095, 0.4985, 0.02432), (1.214, -0.6106, 0.2652), (0.5382, 0.7463, 0.08713), (0.7319, -0.9165, 0.3762), (1.233, -0.02322, 0.1274), (1.167, -0.05239, -0.3363), (0.4554, 0.7242, -0.4506), (0.6615, -0.9713, -0.1556), (1.148, -0.6232, -0.2142), (1.026, 0.4497, -0.4473), (0.9124, 0.408, -0.8241), (1.018, -0.4936, -0.6736), (0.5451, 0.6333, -0.8709), (0.7186, -0.8424, -0.6571), (1.026, -0.1246, -0.7462), (0.8691, 0.1172, -1.09), (0.952, -0.6233, -0.9442), (0.5145, 0.261, -1.116), (0.6628, -0.7767, -0.8882), (0.999, -0.3228, -1.013), (0.137, -1.109, -1.601), (-0.1344, 0.06517, -1.601), (0.8999, 0.2455, -1.601), (1.042, -0.9516, -1.601), (0.3628, 0.2709, -1.601), (0.6308, -1.175, -1.601), (-0.09568, -0.539, -1.601), (1.068, -0.3362, -1.601)], [], [(50, 38, 7, 54), (63, 32, 17, 61), (52, 24, 6, 55), (51, 37, 0, 56), (37, 42, 12, 0), (38, 41, 11, 7), (34, 32, 18, 22), (40, 36, 4, 8), (28, 24, 5, 9), (47, 45, 19, 23), (53, 26, 4, 56), (39, 3, 15, 43), (31, 27, 0, 12), (35, 33, 16, 20), (30, 25, 2, 14), (29, 26, 7, 11), (62, 31, 12, 60), (44, 46, 20, 16), (48, 47, 23, 35), (65, 44, 16, 60), (10, 28, 49), (64, 43, 15, 58), (8, 29, 49), (46, 48, 35, 20), (58, 15, 31, 62), (8, 4, 26, 29), (13, 1, 25, 30), (23, 19, 33, 35), (15, 3, 27, 31), (54, 7, 26, 53), (10, 6, 24, 28), (21, 17, 32, 34), (57, 5, 24, 52), (59, 18, 32, 63), (21, 34, 48, 46), (28, 9, 49), (59, 14, 43, 64), (40, 8, 49), (61, 17, 44, 65), (34, 22, 47, 48), (17, 21, 46, 44), (2, 39, 43, 14), (22, 18, 45, 47), (9, 5, 36, 40), (6, 10, 41, 38), (1, 13, 42, 37), (57, 1, 37, 51), (55, 6, 38, 50), (36, 51, 56, 4), (27, 53, 56, 0), (3, 54, 53, 27), (1, 57, 52, 25), (41, 10, 49), (29, 11, 49), (11, 41, 49), (9, 40, 49), (5, 57, 51, 36), (2, 55, 50, 39), (25, 52, 55, 2), (39, 50, 54, 3), (13, 61, 65, 42), (18, 59, 64, 45), (14, 59, 63, 30), (19, 58, 62, 33), (45, 64, 58, 19), (42, 65, 60, 12), (33, 62, 60, 16), (30, 63, 61, 13), (90, 103, 100, 71), (70, 99, 103, 90), (70, 82, 101, 99), (71, 100, 102, 83), (88, 68, 104, 108), (78, 106, 104, 68), (80, 69, 105, 107), (88, 108, 105, 69), (98, 95, 110, 113), (96, 97, 112, 111), (97, 94, 109, 112), (94, 98, 113, 109), (89, 118, 115, 67), (67, 115, 117, 81), (66, 114, 118, 89), (79, 116, 114, 66), (73, 91, 123, 120), (72, 84, 121, 119), (72, 119, 123, 91), (73, 120, 122, 85), (75, 125, 130, 92), (87, 74, 124, 129), (77, 87, 129, 127), (86, 128, 125, 75), (93, 77, 127, 131), (86, 76, 126, 128), (76, 93, 131, 126), (74, 92, 130, 124)])
_uv = me_legleftfront.uv_layers.new(name='UVMap')
_uv.uv.foreach_set('vector', [0.2282, 0.9086, 0.1954, 0.903, 0.1963, 0.8561, 0.2299, 0.8633, 0.2401, 0.4252, 0.2371, 0.4162, 0.2712, 0.408, 0.2716, 0.4203, 0.2291, 0.5016, 0.2249, 0.5404, 0.1824, 0.5383, 0.1852, 0.5044, 0.2343, 0.2956, 0.2363, 0.2528, 0.2721, 0.2555, 0.2838, 0.2993, 0.2363, 0.2528, 0.2454, 0.2309, 0.2696, 0.2358, 0.2721, 0.2555, 0.6272, 0.8712, 0.6647, 0.872, 0.6647, 0.9027, 0.6323, 0.9178, 0.9846, 0.7551, 0.9705, 0.7542, 0.9736, 0.7192, 0.9874, 0.72, 0.2307, 0.3939, 0.2354, 0.3392, 0.2872, 0.3432, 0.2661, 0.3838, 0.2345, 0.5782, 0.2249, 0.5404, 0.2668, 0.5454, 0.2723, 0.5901, 0.1037, 0.7298, 0.1172, 0.7332, 0.1172, 0.7734, 0.1031, 0.7617, 0.3521, 0.4649, 0.3483, 0.4248, 0.3905, 0.4228, 0.3947, 0.4682, 0.9919, 0.1269, 0.9918, 0.1561, 0.9705, 0.1623, 0.9697, 0.1381, 0.3501, 0.5219, 0.3497, 0.5047, 0.3768, 0.5111, 0.3732, 0.5301, 0.9847, 0.6715, 0.9705, 0.6737, 0.9753, 0.6415, 0.9919, 0.6383, 0.2424, 0.4338, 0.2302, 0.4656, 0.2077, 0.4462, 0.2202, 0.4192, 0.3545, 0.3863, 0.3483, 0.4248, 0.3015, 0.4165, 0.3099, 0.3798, 0.3437, 0.5377, 0.3501, 0.5219, 0.3732, 0.5301, 0.3682, 0.5436, 0.1177, 0.6401, 0.1062, 0.6432, 0.1063, 0.6115, 0.1186, 0.5999, 0.7643, 0.3608, 0.7266, 0.3706, 0.7308, 0.3389, 0.7583, 0.3184, 0.2489, 0.2222, 0.2483, 0.2071, 0.2872, 0.2063, 0.2821, 0.2268, 0.8074, 0.2786, 0.7727, 0.3043, 0.7658, 0.2522, 0.6979, 0.9477, 0.6885, 0.9507, 0.6822, 0.9272, 0.692, 0.9141, 0.7293, 0.2132, 0.7661, 0.1969, 0.7658, 0.2522, 0.8031, 0.3589, 0.7643, 0.3608, 0.7583, 0.3184, 0.7903, 0.3298, 0.3236, 0.5241, 0.3303, 0.5119, 0.3501, 0.5219, 0.3437, 0.5377, 0.3947, 0.375, 0.3905, 0.4228, 0.3483, 0.4248, 0.3545, 0.3863, 0.2684, 0.4316, 0.2606, 0.4609, 0.2302, 0.4656, 0.2424, 0.4338, 0.9919, 0.7051, 0.9736, 0.704, 0.9705, 0.6737, 0.9847, 0.6715, 0.326, 0.5296, 0.3152, 0.5106, 0.3497, 0.5047, 0.3501, 0.5219, 0.3035, 0.4644, 0.3013, 0.4286, 0.3483, 0.4248, 0.3521, 0.4649, 0.192, 0.5788, 0.1824, 0.5421, 0.2249, 0.5404, 0.2345, 0.5782, 0.9874, 0.7904, 0.975, 0.789, 0.9705, 0.7542, 0.9846, 0.7551, 0.2723, 0.5023, 0.2668, 0.5454, 0.2249, 0.5404, 0.2291, 0.5016, 0.2117, 0.4401, 0.205, 0.4306, 0.2371, 0.4162, 0.2401, 0.4252, 0.8031, 0.39, 0.7702, 0.4032, 0.7643, 0.3608, 0.8031, 0.3589, 0.7727, 0.3043, 0.7342, 0.2927, 0.7658, 0.2522, 0.7007, 0.9812, 0.6902, 0.975, 0.6885, 0.9507, 0.6979, 0.9477, 0.7266, 0.2508, 0.7293, 0.2132, 0.7658, 0.2522, 0.2161, 0.2174, 0.2099, 0.2071, 0.2483, 0.2071, 0.2489, 0.2222, 0.7702, 0.4032, 0.7351, 0.4004, 0.7266, 0.3706, 0.7643, 0.3608, 0.1186, 0.6796, 0.1073, 0.6743, 0.1062, 0.6432, 0.1177, 0.6401, 0.9919, 0.0967, 0.9919, 0.1269, 0.9697, 0.1381, 0.9677, 0.114, 0.1031, 0.6988, 0.116, 0.6937, 0.1172, 0.7332, 0.1037, 0.7298, 0.1919, 0.3783, 0.1824, 0.3338, 0.2354, 0.3392, 0.2307, 0.3939, 0.6291, 0.8295, 0.6645, 0.8435, 0.6647, 0.872, 0.6272, 0.8712, 0.1993, 0.2497, 0.2209, 0.228, 0.2454, 0.2309, 0.2363, 0.2528, 0.1838, 0.2901, 0.1993, 0.2497, 0.2363, 0.2528, 0.2343, 0.2956, 0.2299, 0.9491, 0.1962, 0.9447, 0.1954, 0.903, 0.2282, 0.9086, 0.2354, 0.3392, 0.2343, 0.2956, 0.2838, 0.2993, 0.2872, 0.3432, 0.3497, 0.5047, 0.3521, 0.4649, 0.3947, 0.4682, 0.3768, 0.5111, 0.3139, 0.5132, 0.3052, 0.4751, 0.3521, 0.4649, 0.3497, 0.5047, 0.2606, 0.4609, 0.2723, 0.5023, 0.2291, 0.5016, 0.2302, 0.4656, 0.8074, 0.2488, 0.8074, 0.2786, 0.7658, 0.2522, 0.7661, 0.1969, 0.8047, 0.2169, 0.7658, 0.2522, 0.8047, 0.2169, 0.8074, 0.2488, 0.7658, 0.2522, 0.7342, 0.2927, 0.7266, 0.2508, 0.7658, 0.2522, 0.1824, 0.3338, 0.1838, 0.2901, 0.2343, 0.2956, 0.2354, 0.3392, 0.28, 0.9342, 0.2483, 0.9416, 0.244, 0.9014, 0.2777, 0.9041, 0.2302, 0.4656, 0.2291, 0.5016, 0.1877, 0.4869, 0.2017, 0.4575, 0.2777, 0.9041, 0.244, 0.9014, 0.2471, 0.8561, 0.28, 0.875, 0.2209, 0.228, 0.2161, 0.2174, 0.2489, 0.2222, 0.2454, 0.2309, 0.7101, 0.9881, 0.7007, 0.9812, 0.6979, 0.9477, 0.7125, 0.9486, 0.2204, 0.4487, 0.2117, 0.4401, 0.2401, 0.4252, 0.2424, 0.4338, 0.3139, 0.5395, 0.3236, 0.5241, 0.3437, 0.5377, 0.3357, 0.5538, 0.7125, 0.9486, 0.6979, 0.9477, 0.692, 0.9141, 0.7125, 0.9083, 0.2454, 0.2309, 0.2489, 0.2222, 0.2821, 0.2268, 0.2696, 0.2358, 0.3357, 0.5538, 0.3437, 0.5377, 0.3682, 0.5436, 0.3626, 0.5621, 0.2424, 0.4338, 0.2401, 0.4252, 0.2716, 0.4203, 0.2684, 0.4316, 0.8647, 0.07063, 0.8818, 0.06892, 0.8814, 0.09965, 0.8643, 0.1014, 0.8649, 0.04214, 0.882, 0.04042, 0.8818, 0.06892, 0.8647, 0.07063, 0.8649, 0.04214, 0.8911, 0.008759, 0.9083, 0.007044, 0.882, 0.04042, 0.8643, 0.1014, 0.8814, 0.09965, 0.9083, 0.133, 0.8911, 0.1347, 0.8261, 0.5084, 0.8321, 0.5497, 0.8121, 0.5472, 0.8083, 0.5047, 0.8472, 0.5894, 0.8277, 0.5921, 0.8121, 0.5472, 0.8321, 0.5497, 0.8472, 0.4211, 0.8271, 0.4616, 0.8093, 0.4579, 0.8294, 0.4174, 0.8261, 0.5084, 0.8083, 0.5047, 0.8093, 0.4579, 0.8271, 0.4616, 0.7624, 0.1317, 0.7874, 0.1679, 0.7701, 0.1714, 0.7441, 0.1296, 0.7874, 0.01046, 0.7582, 0.04678, 0.7425, 0.04336, 0.7718, 0.007044, 0.7582, 0.04678, 0.7548, 0.09198, 0.7391, 0.08857, 0.7425, 0.04336, 0.7548, 0.09198, 0.7624, 0.1317, 0.7441, 0.1296, 0.7391, 0.08857, 0.8997, 0.8767, 0.8829, 0.8804, 0.886, 0.9094, 0.9028, 0.9058, 0.9028, 0.9058, 0.886, 0.9094, 0.9095, 0.9363, 0.9263, 0.9326, 0.9046, 0.8469, 0.8846, 0.8377, 0.8829, 0.8804, 0.8997, 0.8767, 0.9263, 0.8267, 0.9066, 0.8123, 0.8846, 0.8377, 0.9046, 0.8469, 0.5944, 0.9077, 0.5884, 0.8842, 0.5757, 0.8882, 0.5817, 0.9116, 0.5932, 0.8605, 0.6131, 0.843, 0.5955, 0.8295, 0.5761, 0.8521, 0.5932, 0.8605, 0.5761, 0.8521, 0.5757, 0.8882, 0.5884, 0.8842, 0.5944, 0.9077, 0.5817, 0.9116, 0.6004, 0.9294, 0.6131, 0.9254, 0.8664, 0.3377, 0.8575, 0.3498, 0.8359, 0.3081, 0.8485, 0.3024, 0.8473, 0.2331, 0.8369, 0.2639, 0.8215, 0.2625, 0.833, 0.2256, 0.8664, 0.2093, 0.8473, 0.2331, 0.833, 0.2256, 0.8552, 0.1969, 0.831, 0.1248, 0.817, 0.1325, 0.8413, 0.1664, 0.8502, 0.1543, 0.8312, 0.05509, 0.8502, 0.01962, 0.8392, 0.007044, 0.8169, 0.04934, 0.831, 0.1248, 0.8178, 0.09226, 0.8015, 0.09375, 0.817, 0.1325, 0.8178, 0.09226, 0.8312, 0.05509, 0.8169, 0.04934, 0.8015, 0.09375, 0.8369, 0.2639, 0.8485, 0.3024, 0.8359, 0.3081, 0.8215, 0.2625])
me_legleftfront.materials.append(mat_bobeko)
me_legleftfront.use_remesh_preserve_volume = False
me_legleftfront.use_remesh_preserve_attributes = False
me_legleftfront.use_mirror_vertex_groups = False
me_legleftfront.update()
me_mouth = bpy.data.meshes.new('Mouth')
me_mouth.from_pydata([(0.5808, 0.1238, -0.5021), (0.755, -0.454, -0.7464), (0.5889, -1.296, -0.648), (0.5808, 0.1333, 0.08324), (0.755, -0.3977, 0.007859), (0.5889, -1.335, -0.06888), (0.4696, -1.248, -0.1268), (0.5227, -0.02393, 0.08535), (0.5711, -0.4067, 0.0293), (0.7128, -0.8832, -0.7421), (-0.001435, -0.9097, -0.842), (0.7685, -0.5036, -0.02705), (0.5862, -0.5484, -0.004932), (0.0, -0.6323, -0.003194), (-0.5808, 0.1238, -0.5021), (-0.755, -0.454, -0.7464), (-0.5889, -1.296, -0.648), (0.0, 0.281, -0.6034), (0.0, -0.4508, -0.8974), (0.0, -1.461, -0.7794), (-0.5808, 0.1333, 0.08324), (-0.755, -0.3977, 0.007859), (-0.5889, -1.335, -0.06888), (0.0, 0.2923, 0.09898), (0.0, -1.508, -0.08443), (-0.4696, -1.248, -0.1268), (0.0, -1.404, -0.1408), (0.0, 0.1191, 0.09951), (-0.5227, -0.02393, 0.08535), (-0.5711, -0.4067, 0.0293), (0.0, -0.3271, 0.02942), (-0.7128, -0.8832, -0.7421), (0.001435, -0.9097, -0.842), (-0.7685, -0.5036, -0.02705), (-0.5862, -0.5484, -0.004932), (0.755, -0.454, -0.7464), (0.5889, -1.296, -0.648), (0.7128, -0.8832, -0.7421), (-0.001435, -0.9097, -0.842), (-0.755, -0.454, -0.7464), (-0.5889, -1.296, -0.648), (0.0, -0.4508, -0.8974), (0.0, -1.461, -0.7794), (-0.7128, -0.8832, -0.7421), (0.001435, -0.9097, -0.842), (0.5889, -1.141, -0.8113), (-0.5889, -1.141, -0.8113), (-3.701e-17, -1.306, -0.9426), (0.7128, -0.7194, -0.8738), (-0.001435, -0.7459, -0.9737), (-0.7128, -0.7194, -0.8738), (0.001435, -0.7459, -0.9737), (0.755, -0.289, -0.8408), (-0.755, -0.289, -0.8408), (-2.177e-17, -0.2858, -0.9918)], [], [(4, 1, 0, 3), (10, 18, 1, 9), (1, 18, 17, 0), (2, 5, 24, 19), (17, 23, 3, 0), (9, 1, 4, 11), (24, 5, 6, 26), (3, 23, 27, 7), (13, 12, 8, 30), (27, 30, 8, 7), (4, 3, 7, 8), (11, 4, 8, 12), (5, 11, 12, 6), (26, 6, 12, 13), (2, 9, 11, 5), (19, 10, 9, 2), (21, 20, 14, 15), (32, 31, 15, 18), (15, 14, 17, 18), (16, 19, 24, 22), (17, 14, 20, 23), (31, 33, 21, 15), (24, 26, 25, 22), (20, 28, 27, 23), (13, 30, 29, 34), (27, 28, 29, 30), (21, 29, 28, 20), (33, 34, 29, 21), (22, 25, 34, 33), (26, 13, 34, 25), (16, 22, 33, 31), (19, 16, 31, 32), (40, 46, 47, 42), (42, 47, 45, 36), (44, 43, 50, 51), (37, 38, 49, 48), (39, 53, 54, 41), (41, 54, 52, 35)])
_uv = me_mouth.uv_layers.new(name='UVMap')
_uv.uv.foreach_set('vector', [0.1956, 0.7614, 0.1343, 0.7722, 0.1492, 0.7207, 0.197, 0.715, 0.6999, 0.3582, 0.6999, 0.3963, 0.6365, 0.3949, 0.6405, 0.3596, 0.8216, 0.6383, 0.8216, 0.7018, 0.7568, 0.6974, 0.769, 0.6487, 0.4245, 0.793, 0.4723, 0.793, 0.472, 0.8436, 0.4146, 0.8436, 0.6603, 0.1818, 0.6603, 0.1239, 0.7099, 0.1254, 0.7099, 0.1736, 0.1381, 0.8075, 0.1343, 0.7722, 0.1956, 0.7614, 0.1936, 0.7704, 0.4371, 0.005039, 0.4864, 0.02066, 0.4755, 0.02791, 0.437, 0.01494, 0.4845, 0.1433, 0.4365, 0.1563, 0.4366, 0.142, 0.4797, 0.1303, 0.4368, 0.07952, 0.4852, 0.08637, 0.4838, 0.09847, 0.4367, 0.1048, 0.4366, 0.142, 0.4367, 0.1048, 0.4838, 0.09847, 0.4797, 0.1303, 0.4991, 0.09911, 0.4845, 0.1433, 0.4797, 0.1303, 0.4838, 0.09847, 0.5005, 0.09001, 0.4991, 0.09911, 0.4838, 0.09847, 0.4852, 0.08637, 0.4864, 0.02066, 0.5005, 0.09001, 0.4852, 0.08637, 0.4755, 0.02791, 0.437, 0.01494, 0.4755, 0.02791, 0.4852, 0.08637, 0.4368, 0.07952, 0.1492, 0.8421, 0.1381, 0.8075, 0.1936, 0.7704, 0.197, 0.8405, 0.4146, 0.9082, 0.4603, 0.9094, 0.4603, 0.9689, 0.4255, 0.9586, 0.2725, 0.7956, 0.2739, 0.8421, 0.226, 0.8363, 0.2111, 0.7848, 0.5498, 0.9586, 0.4904, 0.9572, 0.4864, 0.9219, 0.5498, 0.9205, 0.8131, 0.7646, 0.7624, 0.7474, 0.7568, 0.6974, 0.8216, 0.7018, 0.4245, 0.8941, 0.4146, 0.8436, 0.472, 0.8436, 0.4723, 0.8941, 0.6603, 0.1818, 0.6107, 0.1736, 0.6107, 0.1254, 0.6603, 0.1239, 0.2149, 0.7495, 0.2705, 0.7866, 0.2725, 0.7956, 0.2111, 0.7848, 0.4371, 0.005039, 0.437, 0.01494, 0.3985, 0.02762, 0.3877, 0.02029, 0.3886, 0.1429, 0.3935, 0.13, 0.4366, 0.142, 0.4365, 0.1563, 0.4368, 0.07952, 0.4367, 0.1048, 0.3896, 0.09811, 0.3883, 0.086, 0.4366, 0.142, 0.3935, 0.13, 0.3896, 0.09811, 0.4367, 0.1048, 0.3743, 0.09863, 0.3896, 0.09811, 0.3935, 0.13, 0.3886, 0.1429, 0.373, 0.08952, 0.3883, 0.086, 0.3896, 0.09811, 0.3743, 0.09863, 0.3877, 0.02029, 0.3985, 0.02762, 0.3883, 0.086, 0.373, 0.08952, 0.437, 0.01494, 0.4368, 0.07952, 0.3883, 0.086, 0.3985, 0.02762, 0.2261, 0.715, 0.2739, 0.7165, 0.2705, 0.7866, 0.2149, 0.7495, 0.6579, 0.6214, 0.6688, 0.571, 0.7036, 0.5607, 0.7036, 0.6201, 0.3721, 0.1708, 0.3721, 0.1893, 0.4236, 0.1878, 0.4236, 0.1693, 0.4236, 0.1693, 0.4236, 0.1878, 0.4751, 0.1893, 0.4751, 0.1708, 0.3536, 0.9891, 0.3536, 0.9296, 0.3709, 0.9306, 0.3709, 0.9901, 0.7177, 0.6212, 0.7177, 0.5617, 0.735, 0.5607, 0.735, 0.6201, 0.9625, 0.8123, 0.9468, 0.8123, 0.9404, 0.8753, 0.9561, 0.8753, 0.9561, 0.8753, 0.9404, 0.8753, 0.9468, 0.9384, 0.9625, 0.9384])
me_mouth.materials.append(mat_bobeko)
me_mouth.use_remesh_preserve_volume = False
me_mouth.use_remesh_preserve_attributes = False
me_mouth.use_mirror_x = True
me_mouth.use_mirror_vertex_groups = False
me_mouth.update()
me_earleft = bpy.data.meshes.new('EarLeft')
me_earleft.from_pydata([(0.2106, -0.4952, -0.5082), (-0.06925, -0.2868, 0.08728), (0.2312, 0.2005, -0.6858), (-0.04997, 0.3245, -0.06942), (0.3377, -0.4977, -0.4756), (0.116, -0.3293, 0.1055), (0.3583, 0.1981, -0.6532), (0.138, 0.3678, -0.07315), (0.1083, -0.4603, -0.1945), (0.112, 0.3362, -0.3991), (0.2409, 0.3467, -0.3242), (0.2372, -0.4499, -0.1196), (0.229, 0.01796, -1.029), (0.2319, -0.5094, -0.9192), (0.2982, 0.01148, -1.012), (0.3011, -0.5151, -0.9277), (0.2652, -0.2446, -1.096), (-0.1033, 0.04933, 0.1101), (0.409, -0.2035, -0.5487), (0.1224, 0.03089, 0.07433), (0.3001, -0.1053, -0.1839), (0.3387, -0.2514, -0.9694), (0.2758, -0.2011, -0.5813), (-0.05961, 0.01888, 0.008933), (0.1651, -0.1158, -0.2588), (0.2483, -0.2465, -0.9622), (0.3377, -0.4977, -0.4756), (0.116, -0.3293, 0.1055), (0.3583, 0.1981, -0.6532), (0.138, 0.3678, -0.07315), (0.2409, 0.3467, -0.3242), (0.2372, -0.4499, -0.1196), (0.2982, 0.01148, -1.012), (0.3011, -0.5151, -0.9277), (0.409, -0.2035, -0.5487), (0.1224, 0.03089, 0.07433), (0.3001, -0.1053, -0.1839), (0.3387, -0.2514, -0.9694), (0.2442, -0.3749, 0.007247), (0.2649, 0.2808, -0.1608), (0.2502, -0.03615, -0.0221), (0.3718, 0.3222, -0.4728), (0.3681, -0.4744, -0.2682), (0.431, -0.1299, -0.3325), (0.3955, -0.489, -0.6397), (0.4132, 0.1076, -0.792), (0.4567, -0.2368, -0.7024), (0.3057, -0.0363, -1.154), (0.3083, -0.4908, -1.081), (0.3407, -0.2632, -1.117)], [], [(24, 23, 3, 9), (9, 3, 7, 10), (20, 19, 5, 11), (11, 5, 1, 8), (18, 4, 15, 21), (7, 3, 17), (4, 11, 8, 0), (18, 20, 11, 4), (2, 9, 10, 6), (22, 24, 9, 2), (4, 0, 13, 15), (2, 6, 14, 12), (22, 2, 12, 25), (15, 13, 16), (12, 14, 16), (1, 5, 17), (6, 10, 20, 18), (6, 18, 21, 14), (10, 7, 19, 20), (0, 22, 25, 13), (0, 8, 24, 22), (8, 1, 23, 24), (15, 16, 21), (21, 16, 14), (16, 25, 12), (25, 16, 13), (5, 19, 17), (17, 19, 7), (3, 23, 17), (17, 23, 1), (29, 35, 40, 39), (35, 27, 38, 40), (30, 36, 43, 41), (31, 42, 43, 36), (34, 26, 44, 46), (34, 46, 45, 28), (33, 48, 49, 37), (37, 49, 47, 32)])
_uv = me_earleft.uv_layers.new(name='UVMap')
_uv.uv.foreach_set('vector', [0.7826, 0.815, 0.7809, 0.7872, 0.8043, 0.7825, 0.8171, 0.8071, 0.08331, 0.7787, 0.06398, 0.8024, 0.06294, 0.7898, 0.07255, 0.7753, 0.04162, 0.7644, 0.03934, 0.7873, 0.01823, 0.777, 0.01785, 0.7588, 0.01785, 0.7588, 0.01823, 0.777, 0.01057, 0.7874, 0.007044, 0.7561, 0.04873, 0.7379, 0.02599, 0.7326, 0.04074, 0.6994, 0.06204, 0.7063, 0.06294, 0.7898, 0.06398, 0.8024, 0.03463, 0.8049, 0.02599, 0.7326, 0.01785, 0.7588, 0.007044, 0.7561, 0.01679, 0.7275, 0.04895, 0.7375, 0.04148, 0.7645, 0.01785, 0.7588, 0.02599, 0.7326, 0.089, 0.7486, 0.08331, 0.7787, 0.07255, 0.7753, 0.07856, 0.748, 0.7882, 0.84, 0.7826, 0.815, 0.8171, 0.8071, 0.8183, 0.8326, 0.02599, 0.7326, 0.01679, 0.7275, 0.03769, 0.6951, 0.04074, 0.6994, 0.089, 0.7486, 0.07856, 0.748, 0.08327, 0.715, 0.089, 0.7123, 0.7882, 0.84, 0.8183, 0.8326, 0.8183, 0.8619, 0.7981, 0.8668, 0.04074, 0.6994, 0.03769, 0.6951, 0.06896, 0.6937, 0.089, 0.7123, 0.08327, 0.715, 0.06896, 0.6937, 0.01057, 0.7874, 0.01823, 0.777, 0.03463, 0.8049, 0.07856, 0.748, 0.07255, 0.7753, 0.04148, 0.7645, 0.04895, 0.7375, 0.07856, 0.748, 0.04873, 0.7379, 0.06204, 0.7063, 0.08327, 0.715, 0.07255, 0.7753, 0.06294, 0.7898, 0.03934, 0.7873, 0.04162, 0.7644, 0.7656, 0.8445, 0.7882, 0.84, 0.7981, 0.8668, 0.7787, 0.8728, 0.7656, 0.8445, 0.7568, 0.8209, 0.7826, 0.815, 0.7882, 0.84, 0.7568, 0.8209, 0.7576, 0.7925, 0.7809, 0.7872, 0.7826, 0.815, 0.04074, 0.6994, 0.06896, 0.6937, 0.06206, 0.7057, 0.06206, 0.7057, 0.06896, 0.6937, 0.08327, 0.715, 0.8029, 0.8759, 0.7981, 0.8668, 0.8183, 0.8619, 0.7981, 0.8668, 0.8029, 0.8759, 0.7787, 0.8728, 0.01823, 0.777, 0.03916, 0.7881, 0.03463, 0.8049, 0.03463, 0.8049, 0.03916, 0.7881, 0.06294, 0.7898, 0.8043, 0.7825, 0.7809, 0.7872, 0.7793, 0.7787, 0.7793, 0.7787, 0.7809, 0.7872, 0.7576, 0.7925, 0.7297, 0.9637, 0.7266, 0.9363, 0.7393, 0.9336, 0.7422, 0.9593, 0.7266, 0.9363, 0.7297, 0.9094, 0.7422, 0.9083, 0.7393, 0.9336, 0.4254, 0.5586, 0.4237, 0.523, 0.4088, 0.524, 0.4105, 0.5596, 0.4254, 0.4964, 0.4105, 0.4974, 0.4088, 0.524, 0.4237, 0.523, 0.3972, 0.9529, 0.3984, 0.9296, 0.386, 0.9335, 0.385, 0.9534, 0.3972, 0.9529, 0.385, 0.9534, 0.386, 0.9802, 0.3984, 0.9841, 0.5495, 0.8333, 0.5606, 0.8297, 0.5606, 0.8123, 0.5495, 0.8132, 0.5495, 0.8132, 0.5606, 0.8123, 0.5606, 0.7949, 0.5495, 0.793])
me_earleft.materials.append(mat_bobeko)
me_earleft.use_remesh_fix_poles = True
me_earleft.use_remesh_preserve_attributes = False
me_earleft.update()
me_legrightback = bpy.data.meshes.new('LegRightBack')
me_legrightback.from_pydata([(0.06055, -0.553, -0.3657), (0.1689, 0.06149, -0.3657), (-0.2953, 0.1433, -0.09798), (-0.4036, -0.4712, -0.09798), (0.2151, -0.1625, 0.3587), (0.2866, 0.2436, 0.1129), (-0.1861, 0.3269, 0.1129), (-0.2577, -0.0791, 0.3587), (0.07918, -0.5052, -0.882), (0.1625, -0.03248, -0.882), (-0.3102, 0.05087, -0.882), (-0.3935, -0.4218, -0.882), (0.05745, 0.3258, 0.08829), (-0.04692, 0.1946, -0.2318), (-0.02846, -0.1614, 0.3833), (-0.1878, -0.6043, -0.2318), (-0.06132, 0.0801, -0.882), (-0.1697, -0.5344, -0.882), (0.2981, 0.03222, 0.2358), (0.1844, -0.2581, -0.4058), (-0.2691, 0.1322, 0.2358), (-0.4191, -0.1517, -0.05782), (0.1918, -0.2813, -0.882), (-0.4228, -0.173, -0.882), (0.02188, 0.1241, 0.2788), (-0.04233, -0.2401, -0.882), (0.04922, -0.504, -0.7041), (-0.4269, -0.42, -0.7405), (-0.3373, 0.08813, -0.7405), (0.1388, 0.004179, -0.7041), (-0.2023, -0.5382, -0.7223), (-0.08578, 0.1224, -0.7223), (0.1654, -0.2625, -0.6987), (-0.4535, -0.1534, -0.746), (-0.3604, -0.3915, -0.5288), (-0.2836, 0.04387, -0.5288), (-0.1804, -0.4906, -0.5488), (-0.3795, -0.1637, -0.5228), (0.02269, -0.4591, -0.5688), (0.09946, -0.02368, -0.5688), (-0.08057, 0.07541, -0.5488), (0.1185, -0.2515, -0.5748), (0.2761, 0.1682, -0.1153), (0.1722, -0.4213, 0.04053), (-0.2744, 0.2653, 0.02931), (-0.3783, -0.3242, 0.1852), (-0.1164, -0.4483, 0.1284), (0.01416, 0.2923, -0.05859), (0.2917, -0.1385, -0.0591), (-0.394, -0.01755, 0.1289), (-0.2971, 0.1676, -0.2347), (-0.4137, -0.4933, -0.2347), (-0.03005, 0.2227, -0.3787), (-0.1815, -0.6365, -0.3787), (-0.4303, -0.1497, -0.1915), (-0.4343, -0.4497, -0.6494), (-0.3337, 0.1235, -0.6398), (-0.1959, -0.5802, -0.6531), (-0.4601, -0.1498, -0.6439), (0.07276, -0.5387, -0.6539), (0.1734, 0.03455, -0.6443), (-0.06507, 0.165, -0.6406), (0.1991, -0.2654, -0.6498)], [], [(49, 44, 2, 21), (48, 42, 5, 18), (47, 42, 1, 13), (46, 43, 4, 14), (25, 16, 9, 22), (33, 28, 10, 23), (41, 39, 1, 19), (40, 35, 2, 13), (30, 27, 11, 17), (24, 12, 6, 20), (18, 5, 12, 24), (26, 30, 17, 8), (39, 40, 13, 1), (23, 10, 16, 25), (45, 46, 14, 7), (44, 47, 13, 2), (11, 23, 25, 17), (4, 18, 24, 14), (14, 24, 20, 7), (38, 41, 19, 0), (27, 33, 23, 11), (17, 25, 22, 8), (43, 48, 18, 4), (45, 49, 21, 3), (34, 37, 33, 27), (8, 22, 32, 26), (9, 16, 31, 29), (38, 36, 30, 26), (36, 34, 27, 30), (16, 10, 28, 31), (22, 9, 29, 32), (37, 35, 28, 33), (21, 2, 35, 37), (15, 3, 34, 36), (0, 15, 36, 38), (3, 21, 37, 34), (26, 32, 41, 38), (29, 31, 40, 39), (31, 28, 35, 40), (32, 29, 39, 41), (7, 20, 49, 45), (0, 19, 48, 43), (6, 12, 47, 44), (3, 15, 46, 45), (15, 0, 43, 46), (12, 5, 42, 47), (19, 1, 42, 48), (20, 6, 44, 49), (3, 51, 53, 15), (21, 2, 50, 54), (13, 52, 50, 2), (3, 21, 54, 51), (40, 39, 60, 61), (37, 58, 55, 34), (34, 55, 57, 36), (35, 40, 61, 56), (41, 38, 59, 62), (36, 57, 59, 38), (35, 56, 58, 37), (39, 41, 62, 60)])
_uv = me_legrightback.uv_layers.new(name='UVMap')
_uv.uv.foreach_set('vector', [0.15, 0.557, 0.156, 0.5337, 0.1425, 0.5363, 0.1329, 0.5591, 0.1584, 0.8839, 0.1813, 0.8792, 0.1798, 0.8608, 0.1612, 0.8585, 0.08552, 0.8724, 0.06346, 0.8748, 0.06643, 0.8974, 0.08672, 0.888, 0.3767, 0.8556, 0.3993, 0.8566, 0.3979, 0.8251, 0.3792, 0.8264, 0.9518, 0.3719, 0.9728, 0.3841, 0.9728, 0.3651, 0.9569, 0.3547, 0.07388, 0.9513, 0.07503, 0.9313, 0.06357, 0.9328, 0.06346, 0.9524, 0.1643, 0.9253, 0.1809, 0.9193, 0.1813, 0.9016, 0.1594, 0.9124, 0.08365, 0.9144, 0.09953, 0.9173, 0.1087, 0.884, 0.08672, 0.888, 0.5913, 0.9652, 0.5922, 0.9843, 0.6032, 0.982, 0.6032, 0.9627, 0.08696, 0.8418, 0.08421, 0.8616, 0.1021, 0.8615, 0.1087, 0.844, 0.06536, 0.838, 0.06695, 0.8566, 0.08421, 0.8616, 0.08696, 0.8418, 0.5888, 0.9463, 0.5913, 0.9652, 0.6032, 0.9627, 0.6024, 0.9434, 0.06752, 0.9155, 0.08365, 0.9144, 0.08672, 0.888, 0.06643, 0.8974, 0.9433, 0.4, 0.9623, 0.4, 0.9728, 0.3841, 0.9518, 0.3719, 0.3556, 0.8496, 0.3767, 0.8556, 0.3792, 0.8264, 0.3606, 0.8254, 0.1081, 0.8705, 0.08552, 0.8724, 0.08672, 0.888, 0.1086, 0.8842, 0.9275, 0.3895, 0.9433, 0.4, 0.9518, 0.3719, 0.9275, 0.3705, 0.07149, 0.8203, 0.06536, 0.838, 0.08696, 0.8418, 0.09014, 0.819, 0.09014, 0.819, 0.08696, 0.8418, 0.1087, 0.844, 0.1077, 0.8254, 0.1482, 0.9327, 0.1643, 0.9253, 0.1594, 0.9124, 0.1362, 0.9201, 0.075, 0.9713, 0.07388, 0.9513, 0.06346, 0.9524, 0.06369, 0.9719, 0.9275, 0.3705, 0.9518, 0.3719, 0.9569, 0.3547, 0.9379, 0.3547, 0.1343, 0.8865, 0.1584, 0.8839, 0.1612, 0.8585, 0.1425, 0.8561, 0.1439, 0.5794, 0.15, 0.557, 0.1329, 0.5591, 0.1193, 0.5799, 0.09192, 0.9686, 0.09142, 0.9511, 0.07388, 0.9513, 0.075, 0.9713, 0.008185, 0.9463, 0.007044, 0.9653, 0.02104, 0.9663, 0.02192, 0.9462, 0.6552, 0.9725, 0.6549, 0.953, 0.6427, 0.9508, 0.6413, 0.9697, 0.578, 0.9487, 0.5777, 0.9645, 0.5913, 0.9652, 0.5888, 0.9463, 0.5777, 0.9645, 0.5757, 0.9803, 0.5922, 0.9843, 0.5913, 0.9652, 0.6549, 0.953, 0.6552, 0.9337, 0.6437, 0.9319, 0.6427, 0.9508, 0.007044, 0.9653, 0.00815, 0.9844, 0.02192, 0.9865, 0.02104, 0.9663, 0.09142, 0.9511, 0.09192, 0.9336, 0.07503, 0.9313, 0.07388, 0.9513, 0.9085, 0.5937, 0.912, 0.6179, 0.9448, 0.6107, 0.9439, 0.5934, 0.3756, 0.8853, 0.3536, 0.8854, 0.3688, 0.9155, 0.3836, 0.9099, 0.397, 0.8903, 0.3756, 0.8853, 0.3836, 0.9099, 0.3993, 0.9076, 0.912, 0.5695, 0.9085, 0.5937, 0.9439, 0.5934, 0.9448, 0.576, 0.02192, 0.9462, 0.02104, 0.9663, 0.03105, 0.9665, 0.03259, 0.9491, 0.6413, 0.9697, 0.6427, 0.9508, 0.6294, 0.9519, 0.6304, 0.9677, 0.6427, 0.9508, 0.6437, 0.9319, 0.6272, 0.936, 0.6294, 0.9519, 0.02104, 0.9663, 0.02192, 0.9865, 0.03259, 0.984, 0.03105, 0.9665, 0.1663, 0.5692, 0.1652, 0.5503, 0.15, 0.557, 0.1439, 0.5794, 0.1362, 0.9201, 0.1594, 0.9124, 0.1584, 0.8839, 0.1343, 0.8865, 0.1021, 0.8615, 0.08421, 0.8616, 0.08552, 0.8724, 0.1081, 0.8705, 0.3567, 0.8741, 0.3756, 0.8853, 0.3767, 0.8556, 0.3556, 0.8496, 0.3756, 0.8853, 0.397, 0.8903, 0.3993, 0.8566, 0.3767, 0.8556, 0.08421, 0.8616, 0.06695, 0.8566, 0.06346, 0.8748, 0.08552, 0.8724, 0.1594, 0.9124, 0.1813, 0.9016, 0.1813, 0.8792, 0.1584, 0.8839, 0.1652, 0.5503, 0.1663, 0.5314, 0.156, 0.5337, 0.15, 0.557, 0.8024, 0.9626, 0.8128, 0.9644, 0.8202, 0.9866, 0.8093, 0.9832, 0.7998, 0.9383, 0.8024, 0.914, 0.8128, 0.9121, 0.81, 0.9383, 0.8093, 0.8934, 0.8202, 0.89, 0.8128, 0.9121, 0.8024, 0.914, 0.8024, 0.9626, 0.7998, 0.9383, 0.81, 0.9383, 0.8128, 0.9644, 0.9827, 0.02696, 0.993, 0.01517, 0.9888, 0.007044, 0.9743, 0.02177, 0.9839, 0.05862, 0.9738, 0.06324, 0.9859, 0.08261, 0.993, 0.0734, 0.9877, 0.6061, 0.9815, 0.6159, 0.967, 0.6012, 0.976, 0.5957, 0.9787, 0.04209, 0.9827, 0.02696, 0.9743, 0.02177, 0.9677, 0.04126, 0.9756, 0.5651, 0.9697, 0.5814, 0.96, 0.5818, 0.9685, 0.5606, 0.976, 0.5957, 0.967, 0.6012, 0.96, 0.5818, 0.9697, 0.5814, 0.9787, 0.04209, 0.9677, 0.04126, 0.9738, 0.06324, 0.9839, 0.05862, 0.9877, 0.5526, 0.9756, 0.5651, 0.9685, 0.5606, 0.9843, 0.5441])
me_legrightback.materials.append(mat_bobeko)
me_legrightback.use_remesh_preserve_volume = False
me_legrightback.use_remesh_preserve_attributes = False
me_legrightback.use_mirror_vertex_groups = False
me_legrightback.update()
me_legrightfront = bpy.data.meshes.new('LegRightFront')
me_legrightfront.from_pydata([(-0.2011, -0.7474, -0.8389), (-0.08798, 0.1375, -0.9894), (-0.7322, 0.2371, -0.9624), (-0.8453, -0.4936, -0.8119), (-0.09853, -0.8781, 0.2366), (0.06287, 0.4268, -0.004328), (-0.9345, 0.4719, -0.1781), (-1.096, -0.6106, 0.06278), (-0.1058, -0.5561, 0.7253), (0.05473, 0.364, 0.5734), (-0.8415, 0.3634, 0.29), (-1.002, -0.367, 0.4419), (-0.2175, -0.7279, -1.095), (-0.1272, -0.1583, -1.241), (-0.7417, -0.05368, -1.213), (-0.832, -0.6233, -1.067), (-0.193, -1.003, -1.443), (0.0349, -0.01541, -1.456), (-0.8346, 0.1362, -1.433), (-0.9538, -0.8704, -1.423), (-0.1507, -0.8588, -1.6), (0.03599, -0.08921, -1.6), (-0.8353, 0.07048, -1.6), (-0.9131, -0.7191, -1.6), (-0.4197, 0.6493, -0.1153), (-0.3875, 0.3965, -1.006), (-0.6133, -0.9165, 0.1738), (-0.5458, -0.8424, -0.7953), (-0.3558, 0.5981, 0.3802), (-0.5804, -0.6899, 0.5928), (-0.4096, 0.02422, -1.236), (-0.5428, -0.7767, -1.011), (-0.3825, 0.1576, -1.43), (-0.6081, -1.058, -1.431), (-0.3823, 0.093, -1.6), (-0.5666, -0.9937, -1.6), (0.0819, -0.244, 0.1335), (-0.08012, -0.3213, -0.9169), (-1.115, -0.02322, -0.07506), (-0.8531, -0.1246, -0.8844), (-0.01447, -0.1051, 0.8182), (-0.9217, 0.01332, 0.3659), (-0.08016, -0.4588, -1.172), (-0.879, -0.3228, -1.136), (0.002465, -0.5235, -1.452), (-0.9757, -0.3529, -1.426), (0.02432, -0.489, -1.6), (-0.9559, -0.3093, -1.6), (-0.4745, -0.4503, -1.6), (-0.5056, 0.01947, 0.7246), (-1.034, -0.05239, -0.4943), (0.1834, -0.2917, -0.428), (-0.3221, 0.6272, -0.6086), (-0.5282, -0.9713, -0.3136), (-1.014, -0.6232, -0.3722), (-0.8501, 0.4231, -0.6053), (-0.0002066, -0.9062, -0.317), (0.1642, 0.3625, -0.55), (-0.9114, -0.7922, -1.163), (-0.8021, 0.04395, -1.32), (-0.1984, -0.9164, -1.174), (-0.02316, -0.09188, -1.331), (-0.5833, -1.015, -1.14), (-0.392, 0.0889, -1.329), (-0.9439, -0.359, -1.24), (-0.02364, -0.5193, -1.254), (-0.7198, 0.4, 0.4719), (-0.8803, -0.3304, 0.6237), (-0.2341, 0.6348, 0.5621), (-0.4587, -0.6533, 0.7747), (-0.8, 0.04995, 0.5478), (-1.095, 0.4985, 0.02432), (-1.214, -0.6106, 0.2652), (-0.5382, 0.7463, 0.08713), (-0.7319, -0.9165, 0.3762), (-1.233, -0.02322, 0.1274), (-1.167, -0.05239, -0.3363), (-0.4554, 0.7242, -0.4506), (-0.6615, -0.9713, -0.1556), (-1.148, -0.6232, -0.2142), (-1.026, 0.4497, -0.4473), (-0.9124, 0.408, -0.8241), (-1.018, -0.4936, -0.6736), (-0.5451, 0.6333, -0.8709), (-0.7186, -0.8424, -0.6571), (-1.026, -0.1246, -0.7462), (-0.8691, 0.1172, -1.09), (-0.952, -0.6233, -0.9442), (-0.5145, 0.261, -1.116), (-0.6628, -0.7767, -0.8882), (-0.999, -0.3228, -1.013), (-0.137, -1.109, -1.601), (0.1344, 0.06517, -1.601), (-0.8999, 0.2455, -1.601), (-1.042, -0.9516, -1.601), (-0.3628, 0.2709, -1.601), (-0.6308, -1.175, -1.601), (0.09568, -0.539, -1.601), (-1.068, -0.3362, -1.601)], [], [(50, 54, 7, 38), (63, 61, 17, 32), (52, 55, 6, 24), (51, 56, 0, 37), (37, 0, 12, 42), (38, 7, 11, 41), (34, 22, 18, 32), (40, 8, 4, 36), (28, 9, 5, 24), (47, 23, 19, 45), (53, 56, 4, 26), (39, 43, 15, 3), (31, 12, 0, 27), (35, 20, 16, 33), (30, 14, 2, 25), (29, 11, 7, 26), (62, 60, 12, 31), (44, 16, 20, 46), (48, 35, 23, 47), (65, 60, 16, 44), (10, 49, 28), (64, 58, 15, 43), (8, 49, 29), (46, 20, 35, 48), (58, 62, 31, 15), (8, 29, 26, 4), (13, 30, 25, 1), (23, 35, 33, 19), (15, 31, 27, 3), (54, 53, 26, 7), (10, 28, 24, 6), (21, 34, 32, 17), (57, 52, 24, 5), (59, 63, 32, 18), (21, 46, 48, 34), (28, 49, 9), (59, 64, 43, 14), (40, 49, 8), (61, 65, 44, 17), (34, 48, 47, 22), (17, 44, 46, 21), (2, 14, 43, 39), (22, 47, 45, 18), (9, 40, 36, 5), (6, 38, 41, 10), (1, 37, 42, 13), (57, 51, 37, 1), (55, 50, 38, 6), (36, 4, 56, 51), (27, 0, 56, 53), (3, 27, 53, 54), (1, 25, 52, 57), (41, 49, 10), (29, 49, 11), (11, 49, 41), (9, 49, 40), (5, 36, 51, 57), (2, 39, 50, 55), (25, 2, 55, 52), (39, 3, 54, 50), (13, 42, 65, 61), (18, 45, 64, 59), (14, 30, 63, 59), (19, 33, 62, 58), (45, 19, 58, 64), (42, 12, 60, 65), (33, 16, 60, 62), (30, 13, 61, 63), (41, 11, 67, 70), (10, 41, 70, 66), (10, 66, 68, 28), (11, 29, 69, 67), (38, 75, 71, 6), (24, 6, 71, 73), (26, 74, 72, 7), (38, 7, 72, 75), (55, 80, 77, 52), (53, 78, 79, 54), (54, 79, 76, 50), (50, 76, 80, 55), (39, 3, 82, 85), (3, 27, 84, 82), (2, 39, 85, 81), (25, 2, 81, 83), (15, 87, 90, 43), (14, 86, 88, 30), (14, 43, 90, 86), (15, 31, 89, 87), (17, 44, 97, 92), (33, 96, 91, 16), (19, 94, 96, 33), (32, 17, 92, 95), (45, 98, 94, 19), (32, 95, 93, 18), (18, 93, 98, 45), (16, 91, 97, 44)])
_uv = me_legrightfront.uv_layers.new(name='UVMap')
_uv.uv.foreach_set('vector', [0.2282, 0.9086, 0.2299, 0.8633, 0.1963, 0.8561, 0.1954, 0.903, 0.2401, 0.4252, 0.2716, 0.4203, 0.2712, 0.408, 0.2371, 0.4162, 0.2291, 0.5016, 0.1852, 0.5044, 0.1824, 0.5383, 0.2249, 0.5404, 0.2343, 0.2956, 0.2838, 0.2993, 0.2721, 0.2555, 0.2363, 0.2528, 0.2363, 0.2528, 0.2721, 0.2555, 0.2696, 0.2358, 0.2454, 0.2309, 0.6272, 0.8712, 0.6323, 0.9178, 0.6647, 0.9027, 0.6647, 0.872, 0.9846, 0.7551, 0.9874, 0.72, 0.9736, 0.7192, 0.9705, 0.7542, 0.2307, 0.3939, 0.2661, 0.3838, 0.2872, 0.3432, 0.2354, 0.3392, 0.2345, 0.5782, 0.2723, 0.5901, 0.2668, 0.5454, 0.2249, 0.5404, 0.1037, 0.7298, 0.1031, 0.7617, 0.1172, 0.7734, 0.1172, 0.7332, 0.3521, 0.4649, 0.3947, 0.4682, 0.3905, 0.4228, 0.3483, 0.4248, 0.9919, 0.1269, 0.9697, 0.1381, 0.9705, 0.1623, 0.9918, 0.1561, 0.3501, 0.5219, 0.3732, 0.5301, 0.3768, 0.5111, 0.3497, 0.5047, 0.9847, 0.6715, 0.9919, 0.6383, 0.9753, 0.6415, 0.9705, 0.6737, 0.2424, 0.4338, 0.2202, 0.4192, 0.2077, 0.4462, 0.2302, 0.4656, 0.3545, 0.3863, 0.3099, 0.3798, 0.3015, 0.4165, 0.3483, 0.4248, 0.3437, 0.5377, 0.3682, 0.5436, 0.3732, 0.5301, 0.3501, 0.5219, 0.1177, 0.6401, 0.1186, 0.5999, 0.1063, 0.6115, 0.1062, 0.6432, 0.7643, 0.3608, 0.7583, 0.3184, 0.7308, 0.3389, 0.7266, 0.3706, 0.2489, 0.2222, 0.2821, 0.2268, 0.2872, 0.2063, 0.2483, 0.2071, 0.8074, 0.2786, 0.7658, 0.2522, 0.7727, 0.3043, 0.6979, 0.9477, 0.692, 0.9141, 0.6822, 0.9272, 0.6885, 0.9507, 0.7293, 0.2132, 0.7658, 0.2522, 0.7661, 0.1969, 0.8031, 0.3589, 0.7903, 0.3298, 0.7583, 0.3184, 0.7643, 0.3608, 0.3236, 0.5241, 0.3437, 0.5377, 0.3501, 0.5219, 0.3303, 0.5119, 0.3947, 0.375, 0.3545, 0.3863, 0.3483, 0.4248, 0.3905, 0.4228, 0.2684, 0.4316, 0.2424, 0.4338, 0.2302, 0.4656, 0.2606, 0.4609, 0.9919, 0.7051, 0.9847, 0.6715, 0.9705, 0.6737, 0.9736, 0.704, 0.326, 0.5296, 0.3501, 0.5219, 0.3497, 0.5047, 0.3152, 0.5106, 0.3035, 0.4644, 0.3521, 0.4649, 0.3483, 0.4248, 0.3013, 0.4286, 0.192, 0.5788, 0.2345, 0.5782, 0.2249, 0.5404, 0.1824, 0.5421, 0.9874, 0.7904, 0.9846, 0.7551, 0.9705, 0.7542, 0.975, 0.789, 0.2723, 0.5023, 0.2291, 0.5016, 0.2249, 0.5404, 0.2668, 0.5454, 0.2117, 0.4401, 0.2401, 0.4252, 0.2371, 0.4162, 0.205, 0.4306, 0.8031, 0.39, 0.8031, 0.3589, 0.7643, 0.3608, 0.7702, 0.4032, 0.7727, 0.3043, 0.7658, 0.2522, 0.7342, 0.2927, 0.7007, 0.9812, 0.6979, 0.9477, 0.6885, 0.9507, 0.6902, 0.975, 0.7266, 0.2508, 0.7658, 0.2522, 0.7293, 0.2132, 0.2161, 0.2174, 0.2489, 0.2222, 0.2483, 0.2071, 0.2099, 0.2071, 0.7702, 0.4032, 0.7643, 0.3608, 0.7266, 0.3706, 0.7351, 0.4004, 0.1186, 0.6796, 0.1177, 0.6401, 0.1062, 0.6432, 0.1073, 0.6743, 0.9919, 0.0967, 0.9677, 0.114, 0.9697, 0.1381, 0.9919, 0.1269, 0.1031, 0.6988, 0.1037, 0.7298, 0.1172, 0.7332, 0.116, 0.6937, 0.1919, 0.3783, 0.2307, 0.3939, 0.2354, 0.3392, 0.1824, 0.3338, 0.6291, 0.8295, 0.6272, 0.8712, 0.6647, 0.872, 0.6645, 0.8435, 0.1993, 0.2497, 0.2363, 0.2528, 0.2454, 0.2309, 0.2209, 0.228, 0.1838, 0.2901, 0.2343, 0.2956, 0.2363, 0.2528, 0.1993, 0.2497, 0.2299, 0.9491, 0.2282, 0.9086, 0.1954, 0.903, 0.1962, 0.9447, 0.2354, 0.3392, 0.2872, 0.3432, 0.2838, 0.2993, 0.2343, 0.2956, 0.3497, 0.5047, 0.3768, 0.5111, 0.3947, 0.4682, 0.3521, 0.4649, 0.3139, 0.5132, 0.3497, 0.5047, 0.3521, 0.4649, 0.3052, 0.4751, 0.2606, 0.4609, 0.2302, 0.4656, 0.2291, 0.5016, 0.2723, 0.5023, 0.8074, 0.2488, 0.7658, 0.2522, 0.8074, 0.2786, 0.7661, 0.1969, 0.7658, 0.2522, 0.8047, 0.2169, 0.8047, 0.2169, 0.7658, 0.2522, 0.8074, 0.2488, 0.7342, 0.2927, 0.7658, 0.2522, 0.7266, 0.2508, 0.1824, 0.3338, 0.2354, 0.3392, 0.2343, 0.2956, 0.1838, 0.2901, 0.28, 0.9342, 0.2777, 0.9041, 0.244, 0.9014, 0.2483, 0.9416, 0.2302, 0.4656, 0.2017, 0.4575, 0.1877, 0.4869, 0.2291, 0.5016, 0.2777, 0.9041, 0.28, 0.875, 0.2471, 0.8561, 0.244, 0.9014, 0.2209, 0.228, 0.2454, 0.2309, 0.2489, 0.2222, 0.2161, 0.2174, 0.7101, 0.9881, 0.7125, 0.9486, 0.6979, 0.9477, 0.7007, 0.9812, 0.2204, 0.4487, 0.2424, 0.4338, 0.2401, 0.4252, 0.2117, 0.4401, 0.3139, 0.5395, 0.3357, 0.5538, 0.3437, 0.5377, 0.3236, 0.5241, 0.7125, 0.9486, 0.7125, 0.9083, 0.692, 0.9141, 0.6979, 0.9477, 0.2454, 0.2309, 0.2696, 0.2358, 0.2821, 0.2268, 0.2489, 0.2222, 0.3357, 0.5538, 0.3626, 0.5621, 0.3682, 0.5436, 0.3437, 0.5377, 0.2424, 0.4338, 0.2684, 0.4316, 0.2716, 0.4203, 0.2401, 0.4252, 0.8647, 0.07063, 0.8643, 0.1014, 0.8814, 0.09965, 0.8818, 0.06892, 0.8649, 0.04214, 0.8647, 0.07063, 0.8818, 0.06892, 0.882, 0.04042, 0.8649, 0.04214, 0.882, 0.04042, 0.9083, 0.007044, 0.8911, 0.008759, 0.8643, 0.1014, 0.8911, 0.1347, 0.9083, 0.133, 0.8814, 0.09965, 0.8261, 0.5084, 0.8083, 0.5047, 0.8121, 0.5472, 0.8321, 0.5497, 0.8472, 0.5894, 0.8321, 0.5497, 0.8121, 0.5472, 0.8277, 0.5921, 0.8472, 0.4211, 0.8294, 0.4174, 0.8093, 0.4579, 0.8271, 0.4616, 0.8261, 0.5084, 0.8271, 0.4616, 0.8093, 0.4579, 0.8083, 0.5047, 0.7624, 0.1317, 0.7441, 0.1296, 0.7701, 0.1714, 0.7874, 0.1679, 0.7874, 0.01046, 0.7718, 0.007044, 0.7425, 0.04336, 0.7582, 0.04678, 0.7582, 0.04678, 0.7425, 0.04336, 0.7391, 0.08857, 0.7548, 0.09198, 0.7548, 0.09198, 0.7391, 0.08857, 0.7441, 0.1296, 0.7624, 0.1317, 0.8997, 0.8767, 0.9028, 0.9058, 0.886, 0.9094, 0.8829, 0.8804, 0.9028, 0.9058, 0.9263, 0.9326, 0.9095, 0.9363, 0.886, 0.9094, 0.9046, 0.8469, 0.8997, 0.8767, 0.8829, 0.8804, 0.8846, 0.8377, 0.9263, 0.8267, 0.9046, 0.8469, 0.8846, 0.8377, 0.9066, 0.8123, 0.5944, 0.9077, 0.5817, 0.9116, 0.5757, 0.8882, 0.5884, 0.8842, 0.5932, 0.8605, 0.5761, 0.8521, 0.5955, 0.8295, 0.6131, 0.843, 0.5932, 0.8605, 0.5884, 0.8842, 0.5757, 0.8882, 0.5761, 0.8521, 0.5944, 0.9077, 0.6131, 0.9254, 0.6004, 0.9294, 0.5817, 0.9116, 0.8664, 0.3377, 0.8485, 0.3024, 0.8359, 0.3081, 0.8575, 0.3498, 0.8473, 0.2331, 0.833, 0.2256, 0.8215, 0.2625, 0.8369, 0.2639, 0.8664, 0.2093, 0.8552, 0.1969, 0.833, 0.2256, 0.8473, 0.2331, 0.831, 0.1248, 0.8502, 0.1543, 0.8413, 0.1664, 0.817, 0.1325, 0.8312, 0.05509, 0.8169, 0.04934, 0.8392, 0.007044, 0.8502, 0.01962, 0.831, 0.1248, 0.817, 0.1325, 0.8015, 0.09375, 0.8178, 0.09226, 0.8178, 0.09226, 0.8015, 0.09375, 0.8169, 0.04934, 0.8312, 0.05509, 0.8369, 0.2639, 0.8215, 0.2625, 0.8359, 0.3081, 0.8485, 0.3024])
me_legrightfront.materials.append(mat_bobeko)
me_legrightfront.use_remesh_preserve_volume = False
me_legrightfront.use_remesh_preserve_attributes = False
me_legrightfront.use_mirror_vertex_groups = False
me_legrightfront.update()
me_earright = bpy.data.meshes.new('EarRight')
me_earright.from_pydata([(-0.2106, -0.4952, -0.5082), (0.06925, -0.2868, 0.08728), (-0.2312, 0.2005, -0.6858), (0.04997, 0.3245, -0.06942), (-0.3377, -0.4977, -0.4756), (-0.116, -0.3293, 0.1055), (-0.3583, 0.1981, -0.6532), (-0.138, 0.3678, -0.07315), (-0.1083, -0.4603, -0.1945), (-0.112, 0.3362, -0.3991), (-0.2409, 0.3467, -0.3242), (-0.2372, -0.4499, -0.1196), (-0.229, 0.01796, -1.029), (-0.2319, -0.5094, -0.9192), (-0.2982, 0.01148, -1.012), (-0.3011, -0.5151, -0.9277), (-0.2652, -0.2446, -1.096), (0.1033, 0.04933, 0.1101), (-0.409, -0.2035, -0.5487), (-0.1224, 0.03089, 0.07433), (-0.3001, -0.1053, -0.1839), (-0.3387, -0.2514, -0.9694), (-0.2758, -0.2011, -0.5813), (0.05961, 0.01888, 0.008933), (-0.1651, -0.1158, -0.2588), (-0.2483, -0.2465, -0.9622), (-0.2442, -0.3749, 0.007247), (-0.2649, 0.2808, -0.1608), (-0.2502, -0.03615, -0.0221), (-0.3718, 0.3222, -0.4728), (-0.3681, -0.4744, -0.2682), (-0.431, -0.1299, -0.3325), (-0.3955, -0.489, -0.6397), (-0.4132, 0.1076, -0.792), (-0.4567, -0.2368, -0.7024), (-0.3057, -0.0363, -1.154), (-0.3083, -0.4908, -1.081), (-0.3407, -0.2632, -1.117)], [], [(24, 9, 3, 23), (9, 10, 7, 3), (20, 11, 5, 19), (11, 8, 1, 5), (18, 21, 15, 4), (7, 17, 3), (4, 0, 8, 11), (18, 4, 11, 20), (2, 6, 10, 9), (22, 2, 9, 24), (4, 15, 13, 0), (2, 12, 14, 6), (22, 25, 12, 2), (15, 16, 13), (12, 16, 14), (1, 17, 5), (6, 18, 20, 10), (6, 14, 21, 18), (10, 20, 19, 7), (0, 13, 25, 22), (0, 22, 24, 8), (8, 24, 23, 1), (15, 21, 16), (21, 14, 16), (16, 12, 25), (25, 13, 16), (5, 17, 19), (17, 7, 19), (3, 17, 23), (17, 1, 23), (7, 27, 28, 19), (19, 28, 26, 5), (10, 29, 31, 20), (11, 20, 31, 30), (18, 34, 32, 4), (18, 6, 33, 34), (15, 21, 37, 36), (21, 14, 35, 37)])
_uv = me_earright.uv_layers.new(name='UVMap')
_uv.uv.foreach_set('vector', [0.7826, 0.815, 0.8171, 0.8071, 0.8043, 0.7825, 0.7809, 0.7872, 0.08331, 0.7787, 0.07255, 0.7753, 0.06294, 0.7898, 0.06398, 0.8024, 0.04162, 0.7644, 0.01785, 0.7588, 0.01823, 0.777, 0.03934, 0.7873, 0.01785, 0.7588, 0.007044, 0.7561, 0.01057, 0.7874, 0.01823, 0.777, 0.04873, 0.7379, 0.06204, 0.7063, 0.04074, 0.6994, 0.02599, 0.7326, 0.06294, 0.7898, 0.03463, 0.8049, 0.06398, 0.8024, 0.02599, 0.7326, 0.01679, 0.7275, 0.007044, 0.7561, 0.01785, 0.7588, 0.04895, 0.7375, 0.02599, 0.7326, 0.01785, 0.7588, 0.04148, 0.7645, 0.089, 0.7486, 0.07856, 0.748, 0.07255, 0.7753, 0.08331, 0.7787, 0.7882, 0.84, 0.8183, 0.8326, 0.8171, 0.8071, 0.7826, 0.815, 0.02599, 0.7326, 0.04074, 0.6994, 0.03769, 0.6951, 0.01679, 0.7275, 0.089, 0.7486, 0.089, 0.7123, 0.08327, 0.715, 0.07856, 0.748, 0.7882, 0.84, 0.7981, 0.8668, 0.8183, 0.8619, 0.8183, 0.8326, 0.04074, 0.6994, 0.06896, 0.6937, 0.03769, 0.6951, 0.089, 0.7123, 0.06896, 0.6937, 0.08327, 0.715, 0.01057, 0.7874, 0.03463, 0.8049, 0.01823, 0.777, 0.07856, 0.748, 0.04895, 0.7375, 0.04148, 0.7645, 0.07255, 0.7753, 0.07856, 0.748, 0.08327, 0.715, 0.06204, 0.7063, 0.04873, 0.7379, 0.07255, 0.7753, 0.04162, 0.7644, 0.03934, 0.7873, 0.06294, 0.7898, 0.7656, 0.8445, 0.7787, 0.8728, 0.7981, 0.8668, 0.7882, 0.84, 0.7656, 0.8445, 0.7882, 0.84, 0.7826, 0.815, 0.7568, 0.8209, 0.7568, 0.8209, 0.7826, 0.815, 0.7809, 0.7872, 0.7576, 0.7925, 0.04074, 0.6994, 0.06206, 0.7057, 0.06896, 0.6937, 0.06206, 0.7057, 0.08327, 0.715, 0.06896, 0.6937, 0.8029, 0.8759, 0.8183, 0.8619, 0.7981, 0.8668, 0.7981, 0.8668, 0.7787, 0.8728, 0.8029, 0.8759, 0.01823, 0.777, 0.03463, 0.8049, 0.03916, 0.7881, 0.03463, 0.8049, 0.06294, 0.7898, 0.03916, 0.7881, 0.8043, 0.7825, 0.7793, 0.7787, 0.7809, 0.7872, 0.7793, 0.7787, 0.7576, 0.7925, 0.7809, 0.7872, 0.7297, 0.9637, 0.7422, 0.9593, 0.7393, 0.9336, 0.7266, 0.9363, 0.7266, 0.9363, 0.7393, 0.9336, 0.7422, 0.9083, 0.7297, 0.9094, 0.4254, 0.5586, 0.4105, 0.5596, 0.4088, 0.524, 0.4237, 0.523, 0.4254, 0.4964, 0.4237, 0.523, 0.4088, 0.524, 0.4105, 0.4974, 0.3972, 0.9529, 0.385, 0.9534, 0.386, 0.9335, 0.3984, 0.9296, 0.3972, 0.9529, 0.3984, 0.9841, 0.386, 0.9802, 0.385, 0.9534, 0.5495, 0.8333, 0.5495, 0.8132, 0.5606, 0.8123, 0.5606, 0.8297, 0.5495, 0.8132, 0.5495, 0.793, 0.5606, 0.7949, 0.5606, 0.8123])
me_earright.materials.append(mat_bobeko)
me_earright.use_remesh_fix_poles = True
me_earright.use_remesh_preserve_attributes = False
me_earright.update()

# ---- objects
ob_body = bpy.data.objects.new('Body', me_body)
ob_head = bpy.data.objects.new('Head', me_head)
ob_legleftback = bpy.data.objects.new('LegLeftBack', me_legleftback)
ob_legleftfront = bpy.data.objects.new('LegLeftFront', me_legleftfront)
ob_mouth = bpy.data.objects.new('Mouth', me_mouth)
ob_earleft = bpy.data.objects.new('EarLeft', me_earleft)
ob_legrightback = bpy.data.objects.new('LegRightBack', me_legrightback)
ob_legrightfront = bpy.data.objects.new('LegRightFront', me_legrightfront)
ob_earright = bpy.data.objects.new('EarRight', me_earright)

# ---- transforms, parenting, visibility, modifiers, constraints
ob_body.location = (0.0, 0.0, 1.6)
ob_body.lineart.crease_threshold = 0.0
ob_body.use_mesh_mirror_x = True
ob_head.parent = ob_body
ob_head.matrix_parent_inverse = Matrix(((1.0, -0.0, 0.0, -0.0), (-0.0, 1.0, -0.0, 0.0), (0.0, -0.0, 1.0, -1.6), (-0.0, 0.0, -0.0, 1.0)))
ob_head.location = (0.0, -1.42, 1.88)
ob_head.lineart.crease_threshold = 0.0
ob_head.use_mesh_mirror_x = True
ob_legleftback.parent = ob_body
ob_legleftback.matrix_parent_inverse = Matrix(((1.0, -0.0, 0.0, -0.0), (-0.0, 1.0, -0.0, 0.0), (0.0, -0.0, 1.0, -1.6), (-0.0, 0.0, -0.0, 1.0)))
ob_legleftback.location = (0.72, 1.52, 0.88)
ob_legleftback.lineart.crease_threshold = 0.0
ob_legleftfront.parent = ob_body
ob_legleftfront.matrix_parent_inverse = Matrix(((1.0, -0.0, 0.0, -0.0), (-0.0, 1.0, -0.0, 0.0), (0.0, -0.0, 1.0, -1.6), (-0.0, 0.0, -0.0, 1.0)))
ob_legleftfront.location = (0.8, -0.28, 1.6)
ob_legleftfront.lineart.crease_threshold = 0.0
ob_mouth.parent = ob_head
ob_mouth.matrix_parent_inverse = Matrix(((1.0, -0.0, -0.0, -0.0), (-0.0, 1.0, 0.0, 1.42), (-0.0, -0.0, 1.0, -1.88), (-0.0, 0.0, -0.0, 1.0)))
ob_mouth.location = (0.0, -1.42, 1.78)
ob_mouth.lineart.crease_threshold = 0.0
ob_mouth.use_mesh_mirror_x = True
ob_earleft.parent = ob_head
ob_earleft.matrix_parent_inverse = Matrix(((1.0, -0.0, -0.0, -0.0), (-0.0, 1.0, 0.0, 1.42), (-0.0, -0.0, 1.0, -1.88), (-0.0, 0.0, -0.0, 1.0)))
ob_earleft.location = (0.6, -1.74, 2.31)
ob_legrightback.parent = ob_body
ob_legrightback.matrix_parent_inverse = Matrix(((1.0, -0.0, 0.0, -0.0), (-0.0, 1.0, -0.0, 0.0), (0.0, -0.0, 1.0, -1.6), (-0.0, 0.0, -0.0, 1.0)))
ob_legrightback.location = (-0.72, 1.52, 0.88)
ob_legrightback.lineart.crease_threshold = 0.0
ob_legrightfront.parent = ob_body
ob_legrightfront.matrix_parent_inverse = Matrix(((1.0, -0.0, 0.0, -0.0), (-0.0, 1.0, -0.0, 0.0), (0.0, -0.0, 1.0, -1.6), (-0.0, 0.0, -0.0, 1.0)))
ob_legrightfront.location = (-0.8, -0.28, 1.6)
ob_legrightfront.lineart.crease_threshold = 0.0
ob_earright.parent = ob_head
ob_earright.matrix_parent_inverse = Matrix(((1.0, -0.0, -0.0, -0.0), (-0.0, 1.0, 0.0, 1.42), (-0.0, -0.0, 1.0, -1.88), (-0.0, 0.0, -0.0, 1.0)))
ob_earright.location = (-0.6, -1.74, 2.31)

# ---- collection membership
col_collection.objects.link(ob_body)
col_collection.objects.link(ob_head)
col_collection.objects.link(ob_legleftback)
col_collection.objects.link(ob_legleftfront)
col_collection.objects.link(ob_mouth)
col_collection.objects.link(ob_earleft)
col_collection.objects.link(ob_legrightback)
col_collection.objects.link(ob_legrightfront)
col_collection.objects.link(ob_earright)

# ---- scene / render settings (as saved in the file)
scene.frame_start = 1; scene.frame_end = 250; scene.frame_set(70)
scene.render.engine = 'BLENDER_EEVEE_NEXT'
scene.cycles.use_denoising = False
scene.cycles.samples = 128
scene.cycles.sampling_pattern = 'TABULATED_SOBOL'
scene.cycles.use_adaptive_sampling = False
scene.cycles.use_light_tree = False
scene.view_settings.view_transform = 'Filmic'
bpy.context.view_layer.update()

# ---- added for rendering (the .blend has no active camera and no usable light): camera, sun
cam_auto = bpy.data.cameras.new('AutoCamera')
cam_auto.lens = 50.0
cam_auto.sensor_width = 36.0
cam_auto.clip_end = 1000.0
ob_auto_camera = bpy.data.objects.new('AutoCamera', cam_auto)
scene.collection.objects.link(ob_auto_camera)
ob_auto_camera.location = (6.84106, -8.45166, 6.99375)
ob_auto_camera.rotation_euler = (1.09748, -7.21219e-08, 0.694738)
scene.camera = ob_auto_camera
light_auto_sun = bpy.data.lights.new('AutoSun', 'SUN')
light_auto_sun.energy = 3.0
light_auto_sun.angle = 0.0523599
ob_auto_sun = bpy.data.objects.new('AutoSun', light_auto_sun)
scene.collection.objects.link(ob_auto_sun)
ob_auto_sun.rotation_euler = (0.872665, 0.174533, 0.523599)
bpy.context.view_layer.update()
